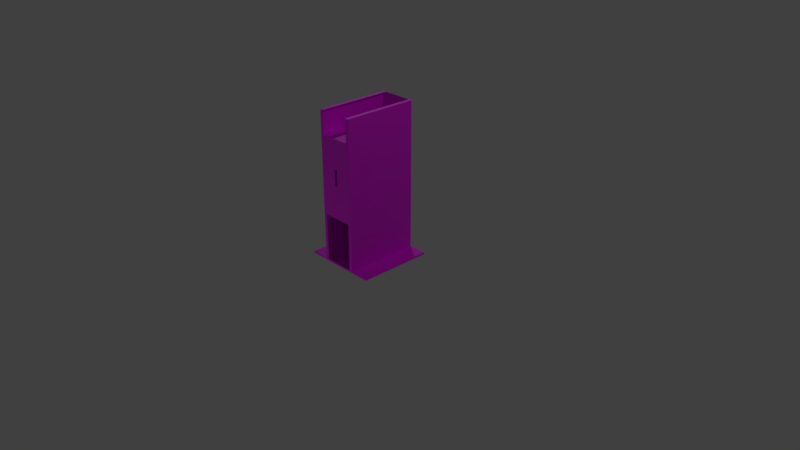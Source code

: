 # Source: Wall_Tower.blend  (saved by Blender 2.90.8; exported with 4.5.12 LTS)
import bpy
from mathutils import Matrix  # noqa: F401  (used for matrix-valued properties, if any)

bpy.ops.wm.read_factory_settings(use_empty=True)
scene = bpy.context.scene
scene.name = 'Scene'

# ---- collections
col_collection_1 = bpy.data.collections.new('Collection 1'); scene.collection.children.link(col_collection_1)
col_mesh = bpy.data.collections.new('Mesh'); scene.collection.children.link(col_mesh)
col_rig = bpy.data.collections.new('Rig'); scene.collection.children.link(col_rig)
col_collision = bpy.data.collections.new('Collision'); scene.collection.children.link(col_collision)
col_extras = bpy.data.collections.new('Extras'); scene.collection.children.link(col_extras)

# ---- images (referenced by path relative to the original .blend; pixels are not part of the script)
import os
ASSET_DIR = os.environ.get("B2B_ASSET_DIR", "")  # directory of the original .blend (textures are referenced by path, not embedded)
HERE = os.path.dirname(os.path.abspath(__file__))  # packed textures are extracted next to this script under _unpacked/

def load_image(name, relpath, width, height, colorspace="sRGB"):
    """Load a texture the original file referenced (path relative to the .blend, or extracted next to this script)."""
    p = next((c for c in (os.path.join(HERE, relpath), os.path.join(ASSET_DIR, relpath)) if relpath and os.path.exists(c)), "")
    if p:
        img = bpy.data.images.load(p, check_existing=True)
        img.name = name
    else:  # same state as the original file: an image datablock whose file is absent (Cycles renders it pink)
        img = bpy.data.images.new(name, width, height)
        img.source = "FILE"
        img.filepath = "//" + (relpath or name)
    img.colorspace_settings.name = colorspace
    return img
img_allcolours_png_001 = load_image('AllColours.png.001', 'AllColours.png', 1024, 1024, 'sRGB')

# ---- materials (node trees are filled in below, after node groups)
mat_material = bpy.data.materials.new('Material')
mat_material.alpha_threshold = 0.0
mat_material.use_transparent_shadow = False
mat_material.roughness = 0.5
mat_material.line_color = (0.0, 0.0, 0.0, 1.0)

# ---- material node trees
mat_material.use_nodes = True; mat_material.node_tree.nodes.clear()
_N = mat_material.node_tree.nodes; _L = mat_material.node_tree.links
n0 = _N.new('ShaderNodeBsdfPrincipled'); n0.name = 'Principled BSDF'; n0.location = (10, 300)
n0.distribution = 'GGX'
n0.subsurface_method = 'BURLEY'
n0.inputs[3].default_value = 1.45
n0.inputs[27].default_value = (0.0, 0.0, 0.0, 1.0)
n0.inputs[28].default_value = 1.0
n1 = _N.new('ShaderNodeOutputMaterial'); n1.name = 'Material Output'; n1.location = (300, 300)
n2 = _N.new('ShaderNodeTexImage'); n2.name = 'Image Texture'; n2.location = (-322, 289)
n2.image = img_allcolours_png_001
_L.new(n0.outputs[0], n1.inputs[0])
_L.new(n2.outputs[0], n0.inputs[0])
n1.is_active_output = True

# ---- world
world_world = bpy.data.worlds.new('World'); scene.world = world_world
world_world.color = (0.05088, 0.05088, 0.05088)
world_world.use_sun_shadow = False
world_world.sun_shadow_jitter_overblur = 0.0
world_world.cycles.sampling_method = 'MANUAL'

# ---- cameras
cam_camera = bpy.data.cameras.new('Camera')
cam_camera.clip_end = 100.0
cam_camera.lens = 35.0
cam_camera.sensor_width = 32.0
cam_camera.sensor_height = 18.0
cam_camera.ortho_scale = 7.314
cam_camera.dof.focus_distance = 0.0
cam_camera.dof.aperture_fstop = 128.0

# ---- lights
light_lamp = bpy.data.lights.new('Lamp', 'POINT')
light_lamp.transmission_factor = 0.0
light_lamp.cutoff_distance = 30.0
light_lamp.energy = 100.0
light_lamp.shadow_buffer_clip_start = 1.001
light_lamp.shadow_soft_size = 0.1
light_lamp.shadow_maximum_resolution = 0.006
light_lamp.use_absolute_resolution = True
light_lamp_001 = bpy.data.lights.new('Lamp.001', 'POINT')
light_lamp_001.transmission_factor = 0.0
light_lamp_001.cutoff_distance = 30.0
light_lamp_001.energy = 100.0
light_lamp_001.shadow_buffer_clip_start = 1.001
light_lamp_001.shadow_soft_size = 0.1
light_lamp_001.shadow_maximum_resolution = 0.006
light_lamp_001.use_absolute_resolution = True
light_lamp_002 = bpy.data.lights.new('Lamp.002', 'POINT')
light_lamp_002.transmission_factor = 0.0
light_lamp_002.cutoff_distance = 30.0
light_lamp_002.energy = 100.0
light_lamp_002.shadow_buffer_clip_start = 1.001
light_lamp_002.shadow_soft_size = 0.1
light_lamp_002.shadow_maximum_resolution = 0.006
light_lamp_002.use_absolute_resolution = True

# ---- meshes
me_wall_tower = bpy.data.meshes.new('Wall_Tower')
me_wall_tower.from_pydata([(0.4995, 0.4994, 0.00697), (0.4995, -0.4996, 0.006971), (-0.4995, -0.4996, 0.006971), (-0.4995, 0.4994, 0.00697), (-0.2498, -0.4996, 0.00697), (-0.2498, 0.4994, 0.006971), (0.2497, -0.4996, 0.006971), (0.2497, 0.4994, 0.006971), (-6.462e-07, -0.4996, 0.00697), (-6.462e-07, 0.4994, 0.006971), (0.4995, 0.4994, 0.03195), (0.4995, -0.4996, 0.03195), (-0.4995, -0.4996, 0.03195), (-0.4995, 0.4994, 0.03195), (-0.2498, -0.4996, 0.03195), (-0.2498, 0.4994, 0.03195), (0.2497, -0.4996, 0.03195), (0.2497, 0.4994, 0.03195), (-6.462e-07, -0.4996, 0.03195), (-6.462e-07, 0.4994, 0.03195), (-0.2498, -0.4996, 1.006), (-0.2498, 0.4994, 1.006), (0.2497, -0.4996, 1.006), (0.2497, 0.4994, 1.006), (-6.462e-07, -0.4996, 1.006), (-6.462e-07, 0.4994, 1.006), (-0.2498, -0.4996, 2.005), (-0.2498, 0.4994, 2.005), (0.2497, -0.4996, 2.005), (0.2497, 0.4994, 2.005), (-0.4995, -0.4497, 0.03195), (-0.2498, -0.4497, 1.006), (0.2497, -0.4497, 2.005), (-0.2498, -0.4497, 0.03195), (-0.2498, -0.4497, 2.005), (0.2497, -0.4497, 1.006), (0.4995, -0.4497, 0.03195), (0.2497, -0.4497, 0.03195), (0.4995, 0.4494, 0.03195), (-0.2498, 0.4494, 2.005), (0.2497, 0.4494, 1.006), (0.2497, 0.4494, 2.005), (0.2497, 0.4494, 0.03195), (-0.2498, 0.4494, 1.006), (-0.2498, 0.4494, 0.03195), (-0.4995, 0.4494, 0.03195), (0.4495, -0.4996, 0.03195), (0.4495, 0.4494, 0.03195), (0.4495, 0.4994, 0.03195), (0.4495, -0.4497, 0.03195), (-0.4496, 0.4994, 0.03195), (-0.4496, 0.4494, 0.03195), (-0.4496, -0.4996, 0.03195), (-0.4496, -0.4497, 0.03195), (0.2497, -0.4497, 1.93), (0.2497, -0.4996, 1.93), (0.2497, 0.4994, 1.94), (0.2497, 0.4494, 1.93), (0.1998, 0.4994, 2.005), (0.1998, -0.4497, 2.005), (0.1998, -0.4996, 2.005), (0.1998, 0.4494, 2.005), (-0.1998, 0.4494, 2.005), (-0.1998, 0.4994, 2.005), (-0.1998, -0.4497, 2.005), (-0.1998, -0.4996, 2.005), (-0.2498, 0.4994, 1.94), (-0.2498, -0.4996, 1.93), (-0.2498, -0.4497, 1.93), (-0.2498, 0.4494, 1.93), (0.1998, 0.4994, 1.94), (0.1998, 0.4994, 1.006), (0.1998, 0.4994, 0.03195), (-0.1998, 0.4994, 1.006), (-0.1998, 0.4994, 0.03195), (-0.1998, 0.4994, 1.94), (0.1998, -0.4996, 0.03195), (0.1998, -0.4996, 1.93), (0.1998, -0.4996, 1.006), (-0.1998, -0.4996, 0.03195), (-0.1998, -0.4996, 1.006), (-0.1998, -0.4996, 1.93), (0.1998, -0.4996, 0.6566), (-6.462e-07, -0.4996, 0.6566), (-0.2498, -0.4497, 0.681), (-0.2498, -0.4996, 0.6672), (-0.1998, -0.4996, 0.6566), (0.2497, -0.4996, 0.6536), (0.2497, -0.4497, 0.6708), (0.2497, 0.4494, 0.5791), (0.1998, 0.4994, 0.5791), (0.2497, 0.4994, 0.5791), (-0.1998, 0.4994, 0.5791), (-0.2498, 0.4994, 0.5791), (-0.2498, 0.4494, 0.5791), (-6.461e-07, 0.4994, 0.5791), (0.2497, 0.4494, 0.5343), (-0.1998, 0.4994, 0.5343), (0.2497, 0.4994, 0.5343), (0.1998, 0.4994, 0.5343), (-0.2498, 0.4994, 0.5343), (-0.2498, 0.4494, 0.5343), (-6.462e-07, 0.4994, 0.5343), (0.1998, -0.4996, 0.9157), (-0.2498, -0.4996, 0.9157), (-6.462e-07, -0.4996, 0.9157), (-0.2498, -0.4497, 0.9157), (0.2497, -0.4996, 0.9157), (-0.1998, -0.4996, 0.9157), (0.2497, -0.4497, 0.9157), (0.2497, -0.4996, 0.9796), (-6.462e-07, -0.4996, 0.9796), (0.1998, -0.4996, 0.9796), (-0.2498, -0.4497, 0.9796), (0.2497, -0.4497, 0.9796), (-0.1998, -0.4996, 0.9796), (-0.2498, -0.4996, 0.9796), (-0.1998, 0.4994, 1.355), (0.2497, 0.4994, 1.355), (-7.03e-07, 0.4994, 1.355), (-0.2498, 0.4994, 1.355), (0.1998, 0.4994, 1.355), (-0.2498, 0.4494, 1.355), (0.2497, 0.4494, 1.355), (0.2497, 0.4994, 1.307), (0.1998, 0.4994, 1.307), (-0.2498, 0.4994, 1.307), (-0.1998, 0.4994, 1.307), (0.2497, 0.4494, 1.307), (-0.2498, 0.4494, 1.307), (-6.97e-07, 0.4994, 1.307), (-6.66e-07, -0.4996, 1.316), (-6.66e-07, -0.4996, 1.101), (0.01998, -0.4996, 1.316), (0.01998, -0.4996, 1.101), (-0.01998, -0.4996, 1.316), (-0.01998, -0.4996, 1.101), (-0.2498, 0.1497, 1.355), (-0.2498, 0.1497, 1.307), (0.2497, 0.1497, 1.355), (0.2497, 0.1497, 1.307), (0.2497, -0.15, 0.9796), (0.2497, -0.15, 0.9157), (-0.2498, -0.15, 0.9796), (-0.2498, -0.15, 0.9157), (-0.2498, 0.1497, 0.5791), (-0.2498, 0.1497, 0.5343), (0.2497, 0.1497, 0.5791), (0.2497, 0.1497, 0.5343), (0.1998, 0.1951, 2.005), (-0.1998, 0.1937, 2.005), (0.04033, -0.4996, 1.094), (-0.02047, -0.4996, 1.076), (0.04033, -0.4996, 1.222), (-6.641e-07, -0.4996, 1.076), (0.02942, -0.4996, 1.33), (-0.02047, -0.4996, 1.33), (0.0221, -0.4996, 1.33), (-0.028, -0.4996, 1.33), (-0.03928, -0.4996, 1.222), (0.0221, -0.4996, 1.076), (-0.03928, -0.4996, 1.092), (-6.641e-07, -0.4996, 1.33), (-0.03928, -0.4996, 1.076), (0.04033, -0.4996, 1.33), (-0.03928, -0.4996, 1.33), (0.04033, -0.4996, 1.076), (-0.1998, 0.1497, 2.005), (0.1998, 0.1497, 2.005), (0.02194, -0.4996, 0.7066), (-6.135e-07, -0.4996, 0.7066), (-0.1998, -0.4996, 0.7066), (-0.1771, -0.4996, 0.7066), (0.1998, -0.4996, 0.7066), (0.2497, -0.4497, 1.699), (0.2497, -0.4497, 1.649), (0.2497, -0.15, 1.699), (0.2497, -0.15, 1.649), (0.1302, -0.4996, 1.699), (-0.2498, -0.4619, 1.699), (0.2497, -0.4865, 1.699), (-0.2498, -0.4996, 1.699), (-7.193e-07, -0.4996, 1.699), (-0.2369, -0.4996, 1.699), (-0.2498, -0.4497, 1.699), (-0.1998, -0.4996, 1.699), (0.008944, -0.4996, 1.699), (-0.131, -0.4996, 1.699), (0.2364, -0.4996, 1.699), (0.1998, -0.4996, 1.699), (0.2497, -0.4996, 1.699), (-0.008275, -0.4996, 1.699), (0.1164, -0.4996, 1.649), (-0.2498, -0.4996, 1.649), (-7.119e-07, -0.4996, 1.649), (-0.2347, -0.4996, 1.649), (-0.2498, -0.4497, 1.649), (0.2497, -0.4837, 1.649), (0.1998, -0.4996, 1.649), (-0.1188, -0.4996, 1.649), (0.2336, -0.4996, 1.649), (0.01064, -0.4996, 1.649), (0.2497, -0.4996, 1.649), (-0.009826, -0.4996, 1.649), (-0.1998, -0.4996, 1.649), (-0.2498, -0.4639, 1.649), (-0.2498, -0.15, 1.699), (-0.2498, -0.15, 1.649), (0.5, 0.5, 0.005914), (0.5, -0.5, 0.005914), (-0.5, -0.5, 0.005914), (-0.5, 0.5, 0.005914), (-0.25, -0.5, 0.005914), (-0.25, 0.5, 0.005914), (0.25, -0.5, 0.005914), (0.25, 0.5, 0.005914), (7.253e-08, -0.5, 0.005914), (7.253e-08, 0.5, 0.005914), (0.5, 0.5, 0.03091), (0.5, -0.5, 0.03091), (-0.5, -0.5, 0.03091), (-0.5, 0.5, 0.03091), (-0.25, -0.5, 0.03091), (-0.25, 0.5, 0.03091), (0.25, -0.5, 0.03091), (0.25, 0.5, 0.03091), (7.253e-08, -0.5, 0.03091), (7.253e-08, 0.5, 0.03091), (-0.25, -0.5, 1.006), (-0.25, 0.5, 1.006), (0.25, -0.5, 1.006), (0.25, 0.5, 1.006), (7.253e-08, -0.5, 1.006), (7.253e-08, 0.5, 1.006), (-0.25, -0.5, 2.006), (-0.25, 0.5, 2.006), (0.25, -0.5, 2.006), (0.25, 0.5, 2.006), (-0.5, -0.45, 0.03091), (-0.25, -0.45, 1.006), (0.25, -0.45, 2.006), (-0.25, -0.45, 0.03091), (-0.25, -0.45, 2.006), (0.25, -0.45, 1.006), (0.5, -0.45, 0.03091), (0.25, -0.45, 0.03091), (0.5, 0.45, 0.03091), (-0.25, 0.45, 2.006), (0.25, 0.45, 1.006), (0.25, 0.45, 2.006), (0.25, 0.45, 0.03091), (-0.25, 0.45, 1.006), (-0.25, 0.45, 0.03091), (-0.5, 0.45, 0.03091), (0.45, -0.5, 0.03091), (0.45, 0.45, 0.03091), (0.45, 0.5, 0.03091), (0.45, -0.45, 0.03091), (-0.45, 0.5, 0.03091), (-0.45, 0.45, 0.03091), (-0.45, -0.5, 0.03091), (-0.45, -0.45, 0.03091), (0.25, -0.45, 1.931), (0.25, -0.5, 1.931), (0.25, 0.5, 1.941), (0.25, 0.45, 1.931), (0.2, 0.5, 2.006), (0.2, -0.45, 2.006), (0.2, -0.5, 2.006), (0.2, 0.45, 2.006), (-0.2, 0.45, 2.006), (-0.2, 0.5, 2.006), (-0.2, -0.45, 2.006), (-0.2, -0.5, 2.006), (-0.25, 0.5, 1.941), (-0.25, -0.5, 1.931), (-0.25, -0.45, 1.931), (-0.25, 0.45, 1.931), (0.2, 0.5, 1.941), (0.2, 0.5, 1.006), (0.2, 0.5, 0.03091), (-0.2, 0.5, 1.006), (-0.2, 0.5, 0.03091), (-0.2, 0.5, 1.941), (0.2, -0.5, 0.03091), (0.2, -0.5, 1.931), (0.2, -0.5, 1.006), (-0.2, -0.5, 0.03091), (-0.2, -0.5, 1.006), (-0.2, -0.5, 1.931), (0.2, -0.5, 0.6562), (7.253e-08, -0.5, 0.6562), (-0.25, -0.45, 0.6806), (-0.25, -0.5, 0.6668), (-0.2, -0.5, 0.6562), (0.25, -0.5, 0.6532), (0.25, -0.45, 0.6704), (0.25, 0.45, 0.5786), (0.2, 0.5, 0.5786), (0.25, 0.5, 0.5786), (-0.2, 0.5, 0.5786), (-0.25, 0.5, 0.5786), (-0.25, 0.45, 0.5786), (7.264e-08, 0.5, 0.5786), (0.25, 0.45, 0.5338), (-0.2, 0.5, 0.5338), (0.25, 0.5, 0.5338), (0.2, 0.5, 0.5338), (-0.25, 0.5, 0.5338), (-0.25, 0.45, 0.5338), (7.253e-08, 0.5, 0.5338), (0.2, -0.5, 0.9155), (-0.25, -0.5, 0.9155), (7.253e-08, -0.5, 0.9155), (-0.25, -0.45, 0.9155), (0.25, -0.5, 0.9155), (-0.2, -0.5, 0.9155), (0.25, -0.45, 0.9155), (0.25, -0.5, 0.9795), (7.253e-08, -0.5, 0.9795), (0.2, -0.5, 0.9795), (-0.25, -0.45, 0.9795), (0.25, -0.45, 0.9795), (-0.2, -0.5, 0.9795), (-0.25, -0.5, 0.9795), (-0.2, 0.5, 1.356), (0.25, 0.5, 1.356), (1.566e-08, 0.5, 1.356), (-0.25, 0.5, 1.356), (0.2, 0.5, 1.356), (-0.25, 0.45, 1.356), (0.25, 0.45, 1.356), (0.25, 0.5, 1.307), (0.2, 0.5, 1.307), (-0.25, 0.5, 1.307), (-0.2, 0.5, 1.307), (0.25, 0.45, 1.307), (-0.25, 0.45, 1.307), (2.171e-08, 0.5, 1.307), (5.274e-08, -0.5, 1.316), (5.274e-08, -0.5, 1.101), (0.02, -0.5, 1.316), (0.02, -0.5, 1.101), (-0.02, -0.5, 1.316), (-0.02, -0.5, 1.101), (-0.25, 0.15, 1.356), (-0.25, 0.15, 1.307), (0.25, 0.15, 1.356), (0.25, 0.15, 1.307), (0.25, -0.15, 0.9795), (0.25, -0.15, 0.9155), (-0.25, -0.15, 0.9795), (-0.25, -0.15, 0.9155), (-0.25, 0.15, 0.5786), (-0.25, 0.15, 0.5338), (0.25, 0.15, 0.5786), (0.25, 0.15, 0.5338), (0.2, 0.1954, 2.006), (-0.2, 0.194, 2.006), (0.04037, -0.5, 1.094), (-0.02049, -0.5, 1.076), (0.04037, -0.5, 1.222), (5.46e-08, -0.5, 1.076), (0.02945, -0.5, 1.331), (-0.02049, -0.5, 1.331), (0.02213, -0.5, 1.331), (-0.02803, -0.5, 1.331), (-0.03932, -0.5, 1.222), (0.02213, -0.5, 1.076), (-0.03932, -0.5, 1.092), (5.46e-08, -0.5, 1.331), (-0.03932, -0.5, 1.076), (0.04037, -0.5, 1.331), (-0.03932, -0.5, 1.331), (0.04037, -0.5, 1.076), (-0.2, 0.15, 2.006), (0.2, 0.15, 2.006), (0.02197, -0.5, 0.7062), (1.052e-07, -0.5, 0.7062), (-0.2, -0.5, 0.7062), (-0.1772, -0.5, 0.7062), (0.2, -0.5, 0.7062), (0.25, -0.45, 1.7), (0.25, -0.45, 1.65), (0.25, -0.15, 1.7), (0.25, -0.15, 1.65), (0.1304, -0.5, 1.7), (-0.25, -0.4622, 1.7), (0.25, -0.4869, 1.7), (-0.25, -0.5, 1.7), (-6.985e-10, -0.5, 1.7), (-0.2371, -0.5, 1.7), (-0.25, -0.45, 1.7), (-0.2, -0.5, 1.7), (0.008954, -0.5, 1.7), (-0.1311, -0.5, 1.7), (0.2366, -0.5, 1.7), (0.2, -0.5, 1.7), (0.25, -0.5, 1.7), (-0.008282, -0.5, 1.7), (0.1165, -0.5, 1.65), (-0.25, -0.5, 1.65), (6.81e-09, -0.5, 1.65), (-0.235, -0.5, 1.65), (-0.25, -0.45, 1.65), (0.25, -0.4841, 1.65), (0.2, -0.5, 1.65), (-0.1189, -0.5, 1.65), (0.2338, -0.5, 1.65), (0.01065, -0.5, 1.65), (0.25, -0.5, 1.65), (-0.009835, -0.5, 1.65), (-0.2, -0.5, 1.65), (-0.25, -0.4642, 1.65), (-0.25, -0.15, 1.7), (-0.25, -0.15, 1.65)], [], [(0, 7, 6), (4, 5, 3), (8, 9, 5), (7, 9, 8), (48, 10, 38), (50, 15, 44), (85, 14, 33), (102, 19, 72), (52, 2, 12), (74, 9, 19), (36, 1, 11), (48, 0, 10), (79, 4, 14), (46, 6, 16), (50, 5, 15), (76, 8, 18), (45, 3, 13), (72, 7, 17), (35, 22, 202, 197), (21, 126, 129), (100, 15, 74), (87, 16, 76), (98, 17, 42), (58, 29, 41), (71, 23, 124), (25, 130, 127), (133, 153, 151, 134), (80, 20, 193, 195), (96, 42, 148), (59, 32, 28), (53, 33, 14), (68, 34, 26), (49, 36, 11), (54, 32, 41), (37, 16, 87), (57, 41, 29), (47, 38, 36), (61, 41, 32), (142, 141, 147), (101, 44, 15), (51, 44, 33), (39, 34, 68), (47, 49, 37), (48, 47, 42), (49, 46, 16), (52, 12, 30), (51, 53, 30), (51, 45, 13), (37, 142, 148), (54, 55, 28), (57, 56, 118), (62, 150, 167, 64, 34), (63, 62, 39), (64, 65, 26), (75, 63, 27), (58, 70, 29), (68, 67, 181, 179), (142, 37, 88), (69, 66, 27), (77, 60, 28), (99, 72, 17), (97, 74, 19), (117, 75, 66), (78, 198, 200), (86, 79, 14), (80, 159, 161), (92, 73, 21), (85, 104, 108), (82, 173, 103, 107), (84, 106, 104), (83, 170, 169), (86, 171, 172), (88, 87, 107), (90, 91, 23), (95, 90, 71), (89, 40, 23), (95, 25, 73), (94, 93, 21), (100, 97, 92), (98, 91, 90), (102, 99, 90), (98, 96, 89), (97, 102, 95), (101, 100, 93), (109, 107, 110), (104, 106, 113), (103, 105, 111), (108, 104, 116), (105, 108, 115), (107, 103, 112), (111, 115, 80), (113, 31, 20), (110, 112, 78), (112, 111, 24), (115, 116, 20), (114, 110, 22), (121, 119, 130), (122, 120, 66), (121, 118, 56), (117, 120, 126), (123, 118, 124), (127, 130, 119), (126, 21, 73), (130, 25, 71), (125, 124, 118), (129, 126, 120), (128, 124, 23), (138, 129, 122), (139, 123, 128), (139, 119, 123), (137, 139, 140), (128, 130, 140), (113, 143, 111), (142, 109, 114), (143, 113, 106), (106, 105, 144), (141, 143, 144), (89, 95, 90), (146, 101, 94), (147, 89, 96), (146, 102, 101), (145, 147, 148), (40, 140, 128), (147, 141, 140), (35, 140, 141), (139, 176, 54, 57), (101, 146, 44), (84, 33, 144), (146, 144, 33), (145, 143, 144), (143, 145, 138), (43, 145, 94), (143, 31, 113), (69, 68, 206, 137), (0, 6, 1), (4, 3, 2), (8, 5, 4), (7, 8, 6), (48, 38, 47), (50, 44, 51), (85, 33, 84), (102, 72, 99), (2, 52, 4), (4, 52, 14), (9, 74, 5), (5, 74, 15), (1, 38, 0), (0, 38, 10), (38, 1, 36), (0, 48, 7), (7, 48, 17), (4, 79, 8), (8, 79, 18), (6, 46, 1), (1, 46, 11), (5, 50, 3), (3, 50, 13), (8, 76, 6), (6, 76, 16), (3, 30, 2), (2, 30, 12), (30, 3, 45), (7, 72, 9), (9, 72, 19), (35, 197, 175), (21, 129, 43), (100, 74, 97), (87, 76, 82), (98, 42, 96), (58, 41, 61), (71, 124, 125), (25, 127, 73), (132, 134, 160, 154), (24, 160, 166, 151, 78), (78, 153, 164, 155, 192, 198), (80, 195, 204), (59, 28, 60), (53, 14, 52), (68, 26, 67), (49, 11, 46), (54, 41, 57), (37, 87, 88), (57, 29, 56), (47, 36, 49), (61, 32, 59, 168, 149), (142, 147, 148), (101, 15, 100), (51, 33, 53), (39, 68, 69), (47, 37, 42), (48, 42, 17), (49, 16, 37), (52, 30, 53), (51, 30, 45), (51, 13, 50), (37, 148, 42), (54, 28, 32), (57, 118, 123), (62, 34, 39), (63, 39, 27), (64, 26, 34), (75, 27, 66), (29, 70, 56), (68, 179, 184), (142, 88, 109), (69, 27, 39), (77, 28, 55), (26, 81, 67), (65, 81, 26), (99, 17, 98), (97, 19, 102), (117, 66, 120), (16, 76, 37), (37, 18, 42), (76, 18, 37), (42, 72, 17), (42, 19, 72), (14, 33, 79), (79, 33, 18), (33, 44, 18), (42, 18, 19), (19, 44, 74), (18, 44, 19), (74, 44, 15), (78, 200, 202, 22), (86, 14, 85), (80, 161, 163, 152, 24), (24, 152, 154), (135, 156, 162, 131), (92, 21, 93), (85, 108, 171, 86), (82, 107, 87), (84, 104, 85), (83, 169, 173, 82), (86, 172, 170, 83), (88, 107, 109), (90, 23, 71), (95, 71, 25), (89, 23, 91), (95, 73, 92), (94, 21, 43), (100, 92, 93), (98, 90, 99), (102, 90, 95), (98, 89, 91), (97, 95, 92), (101, 93, 94), (109, 110, 114), (104, 113, 116), (103, 111, 112), (108, 116, 115), (105, 115, 111), (107, 112, 110), (111, 80, 24), (113, 20, 116), (110, 78, 22), (112, 24, 78), (115, 20, 80), (114, 22, 35), (121, 130, 125), (122, 66, 69), (121, 56, 70), (117, 126, 127), (123, 124, 128), (127, 119, 117), (126, 73, 127), (130, 71, 125), (125, 118, 121), (129, 120, 122), (128, 23, 40), (138, 122, 137), (139, 128, 140), (121, 123, 119), (119, 122, 117), (117, 122, 120), (122, 119, 137), (137, 119, 139), (123, 121, 118), (137, 140, 138), (129, 127, 126), (130, 128, 125), (125, 128, 124), (129, 130, 127), (140, 130, 138), (138, 130, 129), (111, 114, 112), (112, 114, 110), (114, 111, 141), (141, 111, 143), (113, 115, 116), (115, 113, 111), (142, 114, 141), (143, 106, 144), (144, 105, 142), (142, 105, 109), (109, 103, 107), (105, 106, 108), (108, 106, 104), (109, 105, 103), (141, 144, 142), (92, 94, 93), (94, 95, 145), (145, 95, 147), (89, 90, 91), (147, 95, 89), (95, 94, 92), (146, 94, 145), (147, 96, 148), (101, 97, 100), (102, 96, 99), (99, 96, 98), (102, 148, 96), (101, 102, 97), (148, 102, 146), (145, 148, 146), (140, 40, 147), (147, 40, 89), (140, 35, 139), (139, 35, 175, 177, 176), (35, 141, 114), (139, 57, 123), (84, 144, 106), (146, 33, 44), (145, 144, 146), (145, 43, 138), (138, 43, 129), (31, 137, 206, 207, 196), (137, 31, 138), (138, 31, 143), (69, 137, 122), (155, 133, 157), (156, 135, 158), (161, 136, 152, 163), (156, 203, 194, 162), (160, 24, 154), (153, 133, 155, 164), (157, 133, 131, 162), (153, 78, 151), (158, 135, 159, 165), (152, 136, 132, 154), (160, 134, 151, 166), (159, 135, 136, 161), (171, 108, 105, 172), (169, 103, 173), (172, 105, 170), (170, 105, 103, 169), (175, 174, 176, 177), (174, 54, 176), (176, 174, 180, 190, 188, 189, 178, 186, 182, 191, 187, 185, 183, 181, 179, 184, 206), (187, 199, 204, 185), (181, 67, 183), (190, 55, 180), (178, 192, 201, 186), (183, 67, 81, 185), (188, 55, 190), (191, 203, 199, 187), (180, 55, 54, 174), (181, 193, 205, 179), (179, 205, 196, 184), (186, 201, 194, 182), (189, 77, 55, 188), (198, 189, 188, 200), (202, 190, 180, 197), (192, 155, 157, 201), (192, 178, 189, 198), (193, 20, 205), (195, 183, 185, 204), (203, 156, 158, 199), (200, 188, 190, 202), (203, 191, 182, 194), (197, 180, 174, 175), (199, 158, 165, 159, 80, 204), (193, 181, 183, 195), (205, 20, 31, 196), (201, 157, 162, 194), (206, 184, 196, 207), (184, 206, 68), (177, 176, 206, 207), (175, 177, 207, 196, 205, 193, 195, 204, 199, 203, 194, 201, 192, 198, 200, 202, 197), (119, 121, 70, 75, 117), (75, 70, 58, 63), (208, 214, 215), (212, 211, 213), (216, 213, 217), (215, 216, 217), (256, 246, 218), (258, 252, 223), (293, 241, 222), (310, 280, 227), (260, 220, 210), (282, 227, 217), (244, 219, 209), (256, 218, 208), (287, 222, 212), (254, 224, 214), (258, 223, 213), (284, 226, 216), (253, 221, 211), (280, 225, 215), (243, 405, 410, 230), (229, 337, 334), (308, 282, 223), (295, 284, 224), (306, 250, 225), (266, 249, 237), (279, 332, 231), (233, 335, 338), (341, 342, 359, 361), (288, 403, 401, 228), (304, 356, 250), (267, 236, 240), (261, 222, 241), (276, 234, 242), (257, 219, 244), (262, 249, 240), (245, 295, 224), (265, 237, 249), (255, 244, 246), (269, 240, 249), (350, 355, 349), (309, 223, 252), (259, 241, 252), (247, 276, 242), (255, 245, 257), (256, 250, 255), (257, 224, 254), (260, 238, 220), (259, 238, 261), (259, 221, 253), (245, 356, 350), (262, 236, 263), (265, 326, 264), (270, 242, 272, 375, 358), (271, 247, 270), (272, 234, 273), (283, 235, 271), (266, 237, 278), (276, 387, 389, 275), (350, 296, 245), (277, 235, 274), (285, 236, 268), (307, 225, 280), (305, 227, 282), (325, 274, 283), (286, 408, 406), (294, 222, 287), (288, 369, 367), (300, 229, 281), (293, 316, 312), (290, 315, 311, 381), (292, 312, 314), (291, 377, 378), (294, 380, 379), (296, 315, 295), (298, 231, 299), (303, 279, 298), (297, 231, 248), (303, 281, 233), (302, 229, 301), (308, 300, 305), (306, 298, 299), (310, 298, 307), (306, 297, 304), (305, 303, 310), (309, 301, 308), (317, 318, 315), (312, 321, 314), (311, 319, 313), (316, 324, 312), (313, 323, 316), (315, 320, 311), (319, 288, 323), (321, 228, 239), (318, 286, 320), (320, 232, 319), (323, 228, 324), (322, 230, 318), (329, 338, 327), (330, 274, 328), (329, 264, 326), (325, 334, 328), (331, 332, 326), (335, 327, 338), (334, 281, 229), (338, 279, 233), (333, 326, 332), (337, 328, 334), (336, 231, 332), (346, 330, 337), (347, 336, 331), (347, 331, 327), (345, 348, 347), (336, 348, 338), (321, 319, 351), (350, 322, 317), (351, 314, 321), (314, 352, 313), (349, 352, 351), (297, 298, 303), (354, 302, 309), (355, 304, 297), (354, 309, 310), (353, 356, 355), (248, 336, 348), (355, 348, 349), (243, 349, 348), (347, 265, 262, 384), (309, 252, 354), (292, 352, 241), (354, 241, 352), (353, 352, 351), (351, 346, 353), (251, 302, 353), (351, 321, 239), (277, 345, 414, 276), (208, 209, 214), (212, 210, 211), (216, 212, 213), (215, 214, 216), (256, 255, 246), (258, 259, 252), (293, 292, 241), (310, 307, 280), (210, 212, 260), (212, 222, 260), (217, 213, 282), (213, 223, 282), (209, 208, 246), (208, 218, 246), (246, 244, 209), (208, 215, 256), (215, 225, 256), (212, 216, 287), (216, 226, 287), (214, 209, 254), (209, 219, 254), (213, 211, 258), (211, 221, 258), (216, 214, 284), (214, 224, 284), (211, 210, 238), (210, 220, 238), (238, 253, 211), (215, 217, 280), (217, 227, 280), (243, 383, 405), (229, 251, 337), (308, 305, 282), (295, 290, 284), (306, 304, 250), (266, 269, 249), (279, 333, 332), (233, 281, 335), (340, 362, 368, 342), (232, 286, 359, 374, 368), (286, 406, 400, 363, 372, 361), (288, 412, 403), (267, 268, 236), (261, 260, 222), (276, 275, 234), (257, 254, 219), (262, 265, 249), (245, 296, 295), (265, 264, 237), (255, 257, 244), (269, 357, 376, 267, 240), (350, 356, 355), (309, 308, 223), (259, 261, 241), (247, 277, 276), (255, 250, 245), (256, 225, 250), (257, 245, 224), (260, 261, 238), (259, 253, 238), (259, 258, 221), (245, 250, 356), (262, 240, 236), (265, 331, 326), (270, 247, 242), (271, 235, 247), (272, 242, 234), (283, 274, 235), (237, 264, 278), (276, 392, 387), (350, 317, 296), (277, 247, 235), (285, 263, 236), (234, 275, 289), (273, 234, 289), (307, 306, 225), (305, 310, 227), (325, 328, 274), (224, 245, 284), (245, 250, 226), (284, 245, 226), (250, 225, 280), (250, 280, 227), (222, 287, 241), (287, 226, 241), (241, 226, 252), (250, 227, 226), (227, 282, 252), (226, 227, 252), (282, 223, 252), (286, 230, 410, 408), (294, 293, 222), (288, 232, 360, 371, 369), (232, 362, 360), (343, 339, 370, 364), (300, 301, 229), (293, 294, 379, 316), (290, 295, 315), (292, 293, 312), (291, 290, 381, 377), (294, 291, 378, 380), (296, 317, 315), (298, 279, 231), (303, 233, 279), (297, 299, 231), (303, 300, 281), (302, 251, 229), (308, 301, 300), (306, 307, 298), (310, 303, 298), (306, 299, 297), (305, 300, 303), (309, 302, 301), (317, 322, 318), (312, 324, 321), (311, 320, 319), (316, 323, 324), (313, 319, 323), (315, 318, 320), (319, 232, 288), (321, 324, 228), (318, 230, 286), (320, 286, 232), (323, 288, 228), (322, 243, 230), (329, 333, 338), (330, 277, 274), (329, 278, 264), (325, 335, 334), (331, 336, 332), (335, 325, 327), (334, 335, 281), (338, 333, 279), (333, 329, 326), (337, 330, 328), (336, 248, 231), (346, 345, 330), (347, 348, 336), (329, 327, 331), (327, 325, 330), (325, 328, 330), (330, 345, 327), (345, 347, 327), (331, 326, 329), (345, 346, 348), (337, 334, 335), (338, 333, 336), (333, 332, 336), (337, 335, 338), (348, 346, 338), (346, 337, 338), (319, 320, 322), (320, 318, 322), (322, 349, 319), (349, 351, 319), (321, 324, 323), (323, 319, 321), (350, 349, 322), (351, 352, 314), (352, 350, 313), (350, 317, 313), (317, 315, 311), (313, 316, 314), (316, 312, 314), (317, 311, 313), (349, 350, 352), (300, 301, 302), (302, 353, 303), (353, 355, 303), (297, 299, 298), (355, 297, 303), (303, 300, 302), (354, 353, 302), (355, 356, 304), (309, 308, 305), (310, 307, 304), (307, 306, 304), (310, 304, 356), (309, 305, 310), (356, 354, 310), (353, 354, 356), (348, 355, 248), (355, 297, 248), (348, 347, 243), (347, 384, 385, 383, 243), (243, 322, 349), (347, 331, 265), (292, 314, 352), (354, 252, 241), (353, 354, 352), (353, 346, 251), (346, 337, 251), (239, 404, 415, 414, 345), (345, 346, 239), (346, 351, 239), (277, 330, 345), (363, 365, 341), (364, 366, 343), (369, 371, 360, 344), (364, 370, 402, 411), (368, 362, 232), (361, 372, 363, 341), (365, 370, 339, 341), (361, 359, 286), (366, 373, 367, 343), (360, 362, 340, 344), (368, 374, 359, 342), (367, 369, 344, 343), (379, 380, 313, 316), (377, 381, 311), (380, 378, 313), (378, 377, 311, 313), (383, 385, 384, 382), (382, 384, 262), (384, 414, 392, 387, 389, 391, 393, 395, 399, 390, 394, 386, 397, 396, 398, 388, 382), (395, 393, 412, 407), (389, 391, 275), (398, 388, 263), (386, 394, 409, 400), (391, 393, 289, 275), (396, 398, 263), (399, 395, 407, 411), (388, 382, 262, 263), (389, 387, 413, 401), (387, 392, 404, 413), (394, 390, 402, 409), (397, 396, 263, 285), (406, 408, 396, 397), (410, 405, 388, 398), (400, 409, 365, 363), (400, 406, 397, 386), (401, 413, 228), (403, 412, 393, 391), (411, 407, 366, 364), (408, 410, 398, 396), (411, 402, 390, 399), (405, 383, 382, 388), (407, 412, 288, 367, 373, 366), (401, 403, 391, 389), (413, 404, 239, 228), (409, 402, 370, 365), (414, 415, 404, 392), (392, 276, 414), (385, 415, 414, 384), (383, 405, 410, 408, 406, 400, 409, 402, 411, 407, 412, 403, 401, 413, 404, 415, 385), (327, 325, 283, 278, 329), (283, 271, 266, 278)])
_uv = me_wall_tower.uv_layers.new(name='UVMap')
_uv.uv.foreach_set('vector', [0.08436, 0.9101, 0.08355, 0.909, 0.08395, 0.9152, 0.08036, 0.9153, 0.07999, 0.9085, 0.07925, 0.9098, 0.08219, 0.9156, 0.08183, 0.9086, 0.07999, 0.9085, 0.08355, 0.909, 0.08183, 0.9086, 0.08219, 0.9156, 0.08439, 0.9099, 0.08441, 0.9101, 0.08452, 0.9102, 0.07922, 0.9096, 0.07983, 0.9084, 0.07948, 0.9083, 0.08293, 0.8993, 0.08083, 0.8993, 0.08083, 0.8995, 0.2577, 0.2265, 0.2577, 0.2293, 0.2589, 0.2293, 0.07927, 0.9143, 0.07928, 0.914, 0.07924, 0.9141, 0.08037, 0.9084, 0.08183, 0.9086, 0.08186, 0.9084, 0.085, 0.9139, 0.08491, 0.914, 0.08495, 0.914, 0.08439, 0.9099, 0.08436, 0.9101, 0.08441, 0.9101, 0.08068, 0.9156, 0.08036, 0.9153, 0.08026, 0.9155, 0.08492, 0.9142, 0.08395, 0.9152, 0.08405, 0.9153, 0.07922, 0.9096, 0.07999, 0.9085, 0.07983, 0.9084, 0.08366, 0.9154, 0.08219, 0.9156, 0.0822, 0.9158, 0.07914, 0.9099, 0.07925, 0.9098, 0.0792, 0.9098, 0.08328, 0.9087, 0.08355, 0.909, 0.08365, 0.9088, 0.08215, 0.8979, 0.08215, 0.8985, 0.09027, 0.8985, 0.09027, 0.8983, 0.0824, 0.8996, 0.0824, 0.899, 0.08231, 0.899, 0.0933, 0.9059, 0.0928, 0.9059, 0.0928, 0.9059, 0.08289, 0.8977, 0.08083, 0.8977, 0.08083, 0.8979, 0.09746, 0.9174, 0.101, 0.9174, 0.101, 0.917, 0.07949, 0.9156, 0.07946, 0.9157, 0.07952, 0.9157, 0.0707, 0.9052, 0.07035, 0.9052, 0.07035, 0.9072, 0.2515, 0.2213, 0.2504, 0.2213, 0.2504, 0.2221, 0.07767, 0.8898, 0.07755, 0.8903, 0.07755, 0.8911, 0.07767, 0.8911, 0.08347, 0.9011, 0.08363, 0.9011, 0.08363, 0.8991, 0.08358, 0.8991, 0.2467, 0.2245, 0.2467, 0.2241, 0.2465, 0.2245, 0.08091, 0.917, 0.08082, 0.917, 0.08087, 0.9171, 0.07887, 0.9142, 0.07988, 0.9157, 0.08026, 0.9155, 0.08073, 0.913, 0.08082, 0.9131, 0.08087, 0.9131, 0.08531, 0.9142, 0.085, 0.9139, 0.08495, 0.914, 0.08073, 0.9172, 0.08082, 0.917, 0.07952, 0.9157, 0.08083, 0.8975, 0.08083, 0.8977, 0.08289, 0.8977, 0.07939, 0.9158, 0.07952, 0.9157, 0.07946, 0.9157, 0.08473, 0.9099, 0.08452, 0.9102, 0.085, 0.9139, 0.07958, 0.9156, 0.07952, 0.9157, 0.08082, 0.917, 0.2463, 0.2247, 0.2463, 0.2248, 0.2465, 0.2245, 0.0933, 0.9058, 0.0928, 0.9058, 0.0928, 0.9059, 0.2391, 0.2177, 0.2391, 0.2192, 0.2457, 0.2192, 0.07952, 0.9145, 0.08082, 0.9131, 0.08073, 0.913, 0.2726, 0.2319, 0.2726, 0.2236, 0.2708, 0.2236, 0.08439, 0.9099, 0.08473, 0.9099, 0.08397, 0.9086, 0.08531, 0.9142, 0.08492, 0.9142, 0.08405, 0.9153, 0.07927, 0.9143, 0.07924, 0.9141, 0.07913, 0.9139, 0.07887, 0.9097, 0.07887, 0.9142, 0.07913, 0.9139, 0.07887, 0.9097, 0.07914, 0.9099, 0.0792, 0.9098, 0.2461, 0.2241, 0.2463, 0.2247, 0.2465, 0.2245, 0.08073, 0.9172, 0.08083, 0.9172, 0.08087, 0.9171, 0.07939, 0.9158, 0.07936, 0.9157, 0.07804, 0.9161, 0.07958, 0.9145, 0.07995, 0.9142, 0.08012, 0.914, 0.08091, 0.9132, 0.08082, 0.9131, 0.07949, 0.9146, 0.07958, 0.9145, 0.07952, 0.9145, 0.08091, 0.9132, 0.08095, 0.9131, 0.08087, 0.9131, 0.07934, 0.9146, 0.07949, 0.9146, 0.07946, 0.9145, 0.07949, 0.9156, 0.07934, 0.9156, 0.07946, 0.9157, 0.08073, 0.913, 0.08083, 0.913, 0.08067, 0.9125, 0.08059, 0.9125, 0.2463, 0.2247, 0.2461, 0.2241, 0.2461, 0.2246, 0.07939, 0.9144, 0.07936, 0.9145, 0.07946, 0.9145, 0.08094, 0.9172, 0.08095, 0.9171, 0.08087, 0.9171, 0.09746, 0.9177, 0.101, 0.9177, 0.101, 0.9174, 0.2566, 0.2265, 0.2566, 0.2293, 0.2577, 0.2293, 0.078, 0.9141, 0.07934, 0.9146, 0.07936, 0.9145, 0.08215, 0.8991, 0.09027, 0.8991, 0.09027, 0.8987, 0.0829, 0.8992, 0.08083, 0.8992, 0.08083, 0.8993, 0.2551, 0.2224, 0.2592, 0.2193, 0.2567, 0.2193, 0.08249, 0.9004, 0.08249, 0.8996, 0.0824, 0.8996, 0.08293, 0.8993, 0.08376, 0.8993, 0.08376, 0.8992, 0.0829, 0.8979, 0.08306, 0.8979, 0.08376, 0.8979, 0.08376, 0.8977, 0.08298, 0.8995, 0.08376, 0.8995, 0.08376, 0.8993, 0.0829, 0.8985, 0.08306, 0.8985, 0.08306, 0.8984, 0.0829, 0.8992, 0.08306, 0.8992, 0.08306, 0.8991, 0.08295, 0.8975, 0.08289, 0.8977, 0.08376, 0.8977, 0.0707, 0.9022, 0.07035, 0.9022, 0.07035, 0.9052, 0.253, 0.2213, 0.253, 0.2206, 0.2515, 0.2206, 0.07001, 0.9022, 0.07001, 0.9052, 0.07035, 0.9052, 0.253, 0.2213, 0.2515, 0.2213, 0.2515, 0.2221, 0.08231, 0.9004, 0.0824, 0.9004, 0.0824, 0.8996, 0.07655, 0.9045, 0.07655, 0.9041, 0.07622, 0.9041, 0.07655, 0.9008, 0.07622, 0.9008, 0.07622, 0.9012, 0.07655, 0.9026, 0.07655, 0.9012, 0.07622, 0.9012, 0.07655, 0.9008, 0.07655, 0.9005, 0.07622, 0.9005, 0.07655, 0.9041, 0.07655, 0.9026, 0.07622, 0.9026, 0.07655, 0.9048, 0.07655, 0.9045, 0.07622, 0.9045, 0.07385, 0.9118, 0.07385, 0.9115, 0.07357, 0.9115, 0.07385, 0.9094, 0.07385, 0.9092, 0.07357, 0.9092, 0.07385, 0.9113, 0.07385, 0.9105, 0.07357, 0.9105, 0.07385, 0.9096, 0.07385, 0.9094, 0.07357, 0.9094, 0.07385, 0.9105, 0.07385, 0.9096, 0.07357, 0.9096, 0.07385, 0.9115, 0.07385, 0.9113, 0.07357, 0.9113, 0.2546, 0.2186, 0.2546, 0.2224, 0.2551, 0.2224, 0.08378, 0.9012, 0.08378, 0.9011, 0.08363, 0.9011, 0.08182, 0.8985, 0.08182, 0.8991, 0.08215, 0.8991, 0.2546, 0.2147, 0.2546, 0.2186, 0.2551, 0.2186, 0.08347, 0.9012, 0.08363, 0.9012, 0.08363, 0.9011, 0.08182, 0.8979, 0.08182, 0.8985, 0.08215, 0.8985, 0.07694, 0.9058, 0.07694, 0.9049, 0.07674, 0.9049, 0.07807, 0.9139, 0.07804, 0.914, 0.07936, 0.9145, 0.078, 0.916, 0.07804, 0.9161, 0.07936, 0.9157, 0.07694, 0.9041, 0.07694, 0.9039, 0.07674, 0.9039, 0.07694, 0.9062, 0.07694, 0.906, 0.07674, 0.906, 0.07674, 0.9041, 0.07674, 0.9049, 0.07694, 0.9049, 0.0824, 0.899, 0.0824, 0.8996, 0.08249, 0.8996, 0.2504, 0.2213, 0.2515, 0.2213, 0.2515, 0.2206, 0.07674, 0.9058, 0.07674, 0.906, 0.07694, 0.906, 0.07674, 0.9037, 0.07674, 0.9039, 0.07694, 0.9039, 0.07001, 0.9072, 0.07035, 0.9072, 0.07035, 0.9052, 0.07674, 0.9024, 0.07674, 0.9037, 0.07694, 0.9037, 0.07694, 0.9075, 0.07694, 0.9062, 0.07674, 0.9062, 0.08338, 0.904, 0.08778, 0.9071, 0.08715, 0.904, 0.08338, 0.9103, 0.08338, 0.904, 0.08277, 0.904, 0.079, 0.904, 0.07837, 0.9071, 0.08277, 0.904, 0.0912, 0.9125, 0.0912, 0.9128, 0.09151, 0.9124, 0.06279, 0.8987, 0.06279, 0.8929, 0.06156, 0.8929, 0.07357, 0.9079, 0.07357, 0.9092, 0.07385, 0.9092, 0.0912, 0.9133, 0.09151, 0.9133, 0.0912, 0.9129, 0.09181, 0.9128, 0.0912, 0.9128, 0.0912, 0.9129, 0.07822, 0.9162, 0.07849, 0.9162, 0.07828, 0.9162, 0.07655, 0.907, 0.07655, 0.9048, 0.07622, 0.9048, 0.07622, 0.8983, 0.07622, 0.9005, 0.07655, 0.9005, 0.07875, 0.9166, 0.07849, 0.917, 0.07875, 0.9169, 0.07875, 0.9165, 0.07822, 0.9165, 0.07822, 0.9166, 0.2467, 0.2248, 0.2465, 0.225, 0.2467, 0.225, 0.2465, 0.2245, 0.2463, 0.2248, 0.2465, 0.225, 0.2461, 0.2248, 0.2465, 0.225, 0.2463, 0.2248, 0.2465, 0.225, 0.2463, 0.2253, 0.2461, 0.2254, 0.2467, 0.2254, 0.2366, 0.2231, 0.2356, 0.2231, 0.2366, 0.2248, 0.2337, 0.2227, 0.2337, 0.2248, 0.2347, 0.2219, 0.2356, 0.2231, 0.2347, 0.2219, 0.2337, 0.2248, 0.2356, 0.223, 0.2347, 0.2217, 0.2347, 0.2219, 0.2347, 0.2217, 0.2356, 0.223, 0.2356, 0.2206, 0.2366, 0.2216, 0.2356, 0.223, 0.2366, 0.223, 0.2347, 0.2217, 0.2337, 0.2216, 0.2337, 0.2217, 0.2366, 0.2185, 0.2337, 0.2185, 0.2347, 0.2193, 0.2356, 0.2204, 0.08436, 0.9101, 0.08395, 0.9152, 0.08491, 0.914, 0.08036, 0.9153, 0.07925, 0.9098, 0.07928, 0.914, 0.08219, 0.9156, 0.07999, 0.9085, 0.08036, 0.9153, 0.08355, 0.909, 0.08219, 0.9156, 0.08395, 0.9152, 0.08439, 0.9099, 0.08452, 0.9102, 0.08473, 0.9099, 0.07922, 0.9096, 0.07948, 0.9083, 0.07887, 0.9097, 0.08293, 0.8993, 0.08083, 0.8995, 0.08298, 0.8995, 0.2577, 0.2265, 0.2589, 0.2293, 0.2589, 0.2265, 0.07928, 0.914, 0.07927, 0.9143, 0.08036, 0.9153, 0.08036, 0.9153, 0.07927, 0.9143, 0.08026, 0.9155, 0.08183, 0.9086, 0.08037, 0.9084, 0.07999, 0.9085, 0.07999, 0.9085, 0.08037, 0.9084, 0.07999, 0.9083, 0.08491, 0.914, 0.08452, 0.9102, 0.08436, 0.9101, 0.08436, 0.9101, 0.08452, 0.9102, 0.08441, 0.9101, 0.08452, 0.9102, 0.08491, 0.914, 0.085, 0.9139, 0.08436, 0.9101, 0.08439, 0.9099, 0.08355, 0.909, 0.08355, 0.909, 0.08439, 0.9099, 0.08365, 0.9088, 0.08036, 0.9153, 0.08068, 0.9156, 0.08219, 0.9156, 0.08219, 0.9156, 0.08068, 0.9156, 0.0822, 0.9158, 0.08395, 0.9152, 0.08492, 0.9142, 0.08491, 0.914, 0.08491, 0.914, 0.08492, 0.9142, 0.08495, 0.914, 0.07999, 0.9085, 0.07922, 0.9096, 0.07925, 0.9098, 0.07925, 0.9098, 0.07922, 0.9096, 0.0792, 0.9098, 0.08219, 0.9156, 0.08366, 0.9154, 0.08395, 0.9152, 0.08395, 0.9152, 0.08366, 0.9154, 0.08405, 0.9153, 0.07925, 0.9098, 0.07913, 0.9139, 0.07928, 0.914, 0.07928, 0.914, 0.07913, 0.9139, 0.07924, 0.9141, 0.07913, 0.9139, 0.07925, 0.9098, 0.07914, 0.9099, 0.08355, 0.909, 0.08328, 0.9087, 0.08183, 0.9086, 0.08183, 0.9086, 0.08328, 0.9087, 0.08186, 0.9084, 0.08215, 0.8979, 0.09027, 0.8983, 0.09027, 0.8979, 0.0824, 0.8996, 0.08231, 0.899, 0.08231, 0.8996, 0.0933, 0.9059, 0.0928, 0.9059, 0.0933, 0.9059, 0.08289, 0.8977, 0.08083, 0.8979, 0.0829, 0.8979, 0.09746, 0.9174, 0.101, 0.917, 0.09746, 0.917, 0.07949, 0.9156, 0.07952, 0.9157, 0.07958, 0.9156, 0.0707, 0.9052, 0.07035, 0.9072, 0.0707, 0.9072, 0.2515, 0.2213, 0.2504, 0.2221, 0.2515, 0.2221, 0.07779, 0.8911, 0.07767, 0.8911, 0.07766, 0.8912, 0.07779, 0.8912, 0.2551, 0.2186, 0.2564, 0.2181, 0.2564, 0.2178, 0.2567, 0.2178, 0.2551, 0.2147, 0.2551, 0.2147, 0.2592, 0.2178, 0.2613, 0.2178, 0.2613, 0.218, 0.2674, 0.2163, 0.2674, 0.2147, 0.08347, 0.9011, 0.08358, 0.8991, 0.08347, 0.8991, 0.08091, 0.917, 0.08087, 0.9171, 0.08095, 0.9171, 0.07887, 0.9142, 0.08026, 0.9155, 0.07927, 0.9143, 0.08073, 0.913, 0.08087, 0.9131, 0.08083, 0.913, 0.08531, 0.9142, 0.08495, 0.914, 0.08492, 0.9142, 0.08073, 0.9172, 0.07952, 0.9157, 0.07939, 0.9158, 0.08083, 0.8975, 0.08289, 0.8977, 0.08295, 0.8975, 0.07939, 0.9158, 0.07946, 0.9157, 0.07936, 0.9157, 0.08473, 0.9099, 0.085, 0.9139, 0.08531, 0.9142, 0.07958, 0.9156, 0.08082, 0.917, 0.08091, 0.917, 0.08012, 0.9162, 0.07995, 0.916, 0.2463, 0.2247, 0.2465, 0.2245, 0.2465, 0.2245, 0.0933, 0.9058, 0.0928, 0.9059, 0.0933, 0.9059, 0.2391, 0.2177, 0.2457, 0.2192, 0.2457, 0.2177, 0.07952, 0.9145, 0.08073, 0.913, 0.07939, 0.9144, 0.2726, 0.2319, 0.2708, 0.2236, 0.2708, 0.2319, 0.08439, 0.9099, 0.08397, 0.9086, 0.08365, 0.9088, 0.08531, 0.9142, 0.08405, 0.9153, 0.0844, 0.9156, 0.07927, 0.9143, 0.07913, 0.9139, 0.07887, 0.9142, 0.07887, 0.9097, 0.07913, 0.9139, 0.07914, 0.9099, 0.07887, 0.9097, 0.0792, 0.9098, 0.07922, 0.9096, 0.2461, 0.2241, 0.2465, 0.2245, 0.2467, 0.2241, 0.08073, 0.9172, 0.08087, 0.9171, 0.08082, 0.917, 0.07939, 0.9158, 0.07804, 0.9161, 0.07807, 0.9162, 0.07958, 0.9145, 0.08082, 0.9131, 0.07952, 0.9145, 0.07949, 0.9146, 0.07952, 0.9145, 0.07946, 0.9145, 0.08091, 0.9132, 0.08087, 0.9131, 0.08082, 0.9131, 0.07934, 0.9146, 0.07946, 0.9145, 0.07936, 0.9145, 0.07946, 0.9157, 0.07934, 0.9156, 0.07936, 0.9157, 0.08073, 0.913, 0.08059, 0.9125, 0.08057, 0.9125, 0.2463, 0.2247, 0.2461, 0.2246, 0.2461, 0.2247, 0.07939, 0.9144, 0.07946, 0.9145, 0.07952, 0.9145, 0.08094, 0.9172, 0.08087, 0.9171, 0.08083, 0.9172, 0.08087, 0.9131, 0.08094, 0.9129, 0.08083, 0.913, 0.08095, 0.9131, 0.08094, 0.9129, 0.08087, 0.9131, 0.09746, 0.9177, 0.101, 0.9174, 0.09746, 0.9174, 0.2566, 0.2265, 0.2577, 0.2293, 0.2577, 0.2265, 0.078, 0.9141, 0.07936, 0.9145, 0.07804, 0.914, 0.2589, 0.2211, 0.2592, 0.2211, 0.2589, 0.2208, 0.2589, 0.2208, 0.2603, 0.2211, 0.2589, 0.2158, 0.2592, 0.2211, 0.2603, 0.2211, 0.2589, 0.2208, 0.2589, 0.2158, 0.2592, 0.2155, 0.2589, 0.2155, 0.2589, 0.2158, 0.2603, 0.2155, 0.2592, 0.2155, 0.2617, 0.2211, 0.2617, 0.2208, 0.2614, 0.2211, 0.2614, 0.2211, 0.2617, 0.2208, 0.2603, 0.2211, 0.2617, 0.2208, 0.2617, 0.2158, 0.2603, 0.2211, 0.2589, 0.2158, 0.2603, 0.2211, 0.2603, 0.2155, 0.2603, 0.2155, 0.2617, 0.2158, 0.2614, 0.2155, 0.2603, 0.2211, 0.2617, 0.2158, 0.2603, 0.2155, 0.2614, 0.2155, 0.2617, 0.2158, 0.2617, 0.2155, 0.08215, 0.8991, 0.09027, 0.8987, 0.09027, 0.8985, 0.08215, 0.8985, 0.0829, 0.8992, 0.08083, 0.8993, 0.08293, 0.8993, 0.2551, 0.2224, 0.2567, 0.2193, 0.2564, 0.2193, 0.2564, 0.2189, 0.2551, 0.2186, 0.2551, 0.2186, 0.2564, 0.2189, 0.2564, 0.2186, 0.07792, 0.8898, 0.07792, 0.8897, 0.07779, 0.8897, 0.07779, 0.8898, 0.08249, 0.9004, 0.0824, 0.8996, 0.0824, 0.9004, 0.08293, 0.8993, 0.08376, 0.8992, 0.08306, 0.8992, 0.0829, 0.8992, 0.0829, 0.8979, 0.08376, 0.8977, 0.08289, 0.8977, 0.08298, 0.8995, 0.08376, 0.8993, 0.08293, 0.8993, 0.0829, 0.8985, 0.08306, 0.8984, 0.08306, 0.8979, 0.0829, 0.8979, 0.0829, 0.8992, 0.08306, 0.8991, 0.08306, 0.8985, 0.0829, 0.8985, 0.08295, 0.8975, 0.08376, 0.8977, 0.08376, 0.8975, 0.0707, 0.9022, 0.07035, 0.9052, 0.0707, 0.9052, 0.253, 0.2213, 0.2515, 0.2206, 0.2515, 0.2213, 0.07001, 0.9022, 0.07035, 0.9052, 0.07035, 0.9022, 0.253, 0.2213, 0.2515, 0.2221, 0.253, 0.2221, 0.08231, 0.9004, 0.0824, 0.8996, 0.08231, 0.8996, 0.07655, 0.9045, 0.07622, 0.9041, 0.07622, 0.9045, 0.07655, 0.9008, 0.07622, 0.9012, 0.07655, 0.9012, 0.07655, 0.9026, 0.07622, 0.9012, 0.07622, 0.9026, 0.07655, 0.9008, 0.07622, 0.9005, 0.07622, 0.9008, 0.07655, 0.9041, 0.07622, 0.9026, 0.07622, 0.9041, 0.07655, 0.9048, 0.07622, 0.9045, 0.07622, 0.9048, 0.07385, 0.9118, 0.07357, 0.9115, 0.07357, 0.9118, 0.07385, 0.9094, 0.07357, 0.9092, 0.07357, 0.9094, 0.07385, 0.9113, 0.07357, 0.9105, 0.07357, 0.9113, 0.07385, 0.9096, 0.07357, 0.9094, 0.07357, 0.9096, 0.07385, 0.9105, 0.07357, 0.9096, 0.07357, 0.9105, 0.07385, 0.9115, 0.07357, 0.9113, 0.07357, 0.9115, 0.2546, 0.2186, 0.2551, 0.2224, 0.2551, 0.2186, 0.08378, 0.9012, 0.08363, 0.9011, 0.08363, 0.9012, 0.08182, 0.8985, 0.08215, 0.8991, 0.08215, 0.8985, 0.2546, 0.2147, 0.2551, 0.2186, 0.2551, 0.2147, 0.08347, 0.9012, 0.08363, 0.9011, 0.08347, 0.9011, 0.08182, 0.8979, 0.08215, 0.8985, 0.08215, 0.8979, 0.07694, 0.9058, 0.07674, 0.9049, 0.07674, 0.9058, 0.07807, 0.9139, 0.07936, 0.9145, 0.07939, 0.9144, 0.078, 0.916, 0.07936, 0.9157, 0.07934, 0.9156, 0.07694, 0.9041, 0.07674, 0.9039, 0.07674, 0.9041, 0.07694, 0.9062, 0.07674, 0.906, 0.07674, 0.9062, 0.07674, 0.9041, 0.07694, 0.9049, 0.07694, 0.9041, 0.0824, 0.899, 0.08249, 0.8996, 0.08249, 0.899, 0.2504, 0.2213, 0.2515, 0.2206, 0.2504, 0.2206, 0.07674, 0.9058, 0.07694, 0.906, 0.07694, 0.9058, 0.07674, 0.9037, 0.07694, 0.9039, 0.07694, 0.9037, 0.07001, 0.9072, 0.07035, 0.9052, 0.07001, 0.9052, 0.07674, 0.9024, 0.07694, 0.9037, 0.07694, 0.9024, 0.07694, 0.9075, 0.07674, 0.9062, 0.07674, 0.9075, 0.08778, 0.9046, 0.08715, 0.904, 0.08778, 0.9071, 0.08778, 0.9071, 0.08715, 0.9103, 0.08778, 0.9097, 0.08778, 0.9097, 0.08715, 0.9103, 0.08778, 0.9103, 0.08715, 0.9103, 0.08778, 0.9071, 0.08338, 0.9103, 0.08338, 0.9103, 0.08778, 0.9071, 0.08338, 0.904, 0.08715, 0.904, 0.08778, 0.9046, 0.08778, 0.904, 0.08338, 0.9103, 0.08277, 0.904, 0.08277, 0.9103, 0.079, 0.9103, 0.07837, 0.9097, 0.07837, 0.9103, 0.07837, 0.9071, 0.079, 0.904, 0.07837, 0.9046, 0.07837, 0.9046, 0.079, 0.904, 0.07837, 0.904, 0.079, 0.9103, 0.07837, 0.9071, 0.07837, 0.9097, 0.08277, 0.904, 0.07837, 0.9071, 0.08277, 0.9103, 0.08277, 0.9103, 0.07837, 0.9071, 0.079, 0.9103, 0.09151, 0.9124, 0.09181, 0.9125, 0.09175, 0.9124, 0.09175, 0.9124, 0.09181, 0.9125, 0.09181, 0.9124, 0.09181, 0.9125, 0.09151, 0.9124, 0.09181, 0.9128, 0.09181, 0.9128, 0.09151, 0.9124, 0.0912, 0.9128, 0.0912, 0.9125, 0.09126, 0.9124, 0.0912, 0.9124, 0.09126, 0.9124, 0.0912, 0.9125, 0.09151, 0.9124, 0.06279, 0.8987, 0.06156, 0.8929, 0.06156, 0.8987, 0.07357, 0.9079, 0.07385, 0.9092, 0.07385, 0.9079, 0.0912, 0.9129, 0.09151, 0.9133, 0.09181, 0.9129, 0.09181, 0.9129, 0.09151, 0.9133, 0.09181, 0.9133, 0.09181, 0.9133, 0.09175, 0.9133, 0.09181, 0.9133, 0.09151, 0.9133, 0.0912, 0.9133, 0.09126, 0.9133, 0.09126, 0.9133, 0.0912, 0.9133, 0.0912, 0.9133, 0.09181, 0.9133, 0.09151, 0.9133, 0.09175, 0.9133, 0.09181, 0.9128, 0.0912, 0.9129, 0.09181, 0.9129, 0.0787, 0.9162, 0.07875, 0.9162, 0.07875, 0.9162, 0.07875, 0.9162, 0.07849, 0.9162, 0.07875, 0.9165, 0.07875, 0.9165, 0.07849, 0.9162, 0.07822, 0.9165, 0.07822, 0.9162, 0.07828, 0.9162, 0.07822, 0.9162, 0.07822, 0.9165, 0.07849, 0.9162, 0.07822, 0.9162, 0.07849, 0.9162, 0.07875, 0.9162, 0.0787, 0.9162, 0.07655, 0.907, 0.07622, 0.9048, 0.07622, 0.907, 0.07622, 0.8983, 0.07655, 0.9005, 0.07655, 0.8983, 0.07875, 0.9169, 0.0787, 0.917, 0.07875, 0.917, 0.07849, 0.917, 0.07822, 0.9169, 0.07828, 0.917, 0.07828, 0.917, 0.07822, 0.9169, 0.07822, 0.917, 0.07849, 0.917, 0.07822, 0.9166, 0.07822, 0.9169, 0.07875, 0.9169, 0.07849, 0.917, 0.0787, 0.917, 0.07822, 0.9166, 0.07849, 0.917, 0.07875, 0.9166, 0.07875, 0.9165, 0.07822, 0.9166, 0.07875, 0.9166, 0.2465, 0.225, 0.2467, 0.2248, 0.2465, 0.2245, 0.2465, 0.2245, 0.2467, 0.2248, 0.2467, 0.2245, 0.2465, 0.225, 0.2461, 0.2248, 0.2465, 0.225, 0.2465, 0.225, 0.2461, 0.2248, 0.2461, 0.2252, 0.2463, 0.2252, 0.2463, 0.2253, 0.2461, 0.2248, 0.2463, 0.2248, 0.2461, 0.2248, 0.2465, 0.225, 0.2467, 0.2254, 0.2467, 0.225, 0.2337, 0.2227, 0.2347, 0.2219, 0.2337, 0.2219, 0.2356, 0.2231, 0.2337, 0.2248, 0.2366, 0.2248, 0.2356, 0.223, 0.2347, 0.2219, 0.2356, 0.2231, 0.2356, 0.223, 0.2366, 0.2216, 0.2356, 0.2206, 0.2356, 0.2206, 0.2366, 0.2216, 0.2366, 0.2206, 0.2337, 0.2216, 0.2356, 0.2204, 0.2347, 0.2193, 0.2347, 0.2195, 0.2337, 0.2195, 0.2356, 0.2204, 0.2337, 0.2216, 0.2356, 0.2206, 0.2356, 0.2206, 0.2337, 0.2216, 0.2347, 0.2217, 0.2366, 0.2185, 0.2356, 0.2204, 0.2366, 0.2204, 0.07762, 0.8897, 0.07767, 0.8898, 0.07766, 0.8897, 0.07792, 0.8897, 0.07792, 0.8898, 0.07796, 0.8897, 0.07803, 0.8911, 0.07792, 0.8911, 0.07792, 0.8912, 0.07803, 0.8912, 0.2613, 0.2189, 0.2674, 0.2187, 0.2674, 0.2186, 0.2613, 0.2186, 0.2564, 0.2181, 0.2551, 0.2186, 0.2564, 0.2186, 0.07755, 0.8903, 0.07767, 0.8898, 0.07762, 0.8897, 0.07755, 0.8897, 0.07766, 0.8897, 0.07767, 0.8898, 0.07779, 0.8898, 0.07779, 0.8897, 0.2592, 0.2178, 0.2551, 0.2147, 0.2567, 0.2178, 0.07796, 0.8897, 0.07792, 0.8898, 0.07803, 0.8903, 0.07803, 0.8897, 0.07792, 0.8912, 0.07792, 0.8911, 0.07779, 0.8911, 0.07779, 0.8912, 0.07766, 0.8912, 0.07767, 0.8911, 0.07755, 0.8911, 0.07755, 0.8912, 0.07803, 0.8903, 0.07792, 0.8898, 0.07792, 0.8911, 0.07803, 0.8911, 0.2566, 0.2298, 0.2566, 0.2282, 0.2551, 0.2282, 0.2565, 0.2298, 0.255, 0.2298, 0.2536, 0.2282, 0.2536, 0.2298, 0.2565, 0.2298, 0.2551, 0.2282, 0.2551, 0.2298, 0.2551, 0.2298, 0.2551, 0.2282, 0.2536, 0.2282, 0.255, 0.2298, 0.07123, 0.9042, 0.07152, 0.9042, 0.07152, 0.9024, 0.07123, 0.9024, 0.2461, 0.2253, 0.2461, 0.2254, 0.2463, 0.2253, 0.08234, 0.8941, 0.08327, 0.8941, 0.08339, 0.8941, 0.08343, 0.8941, 0.08343, 0.8941, 0.08343, 0.894, 0.08343, 0.8938, 0.08343, 0.8934, 0.08343, 0.8934, 0.08343, 0.8933, 0.08343, 0.8929, 0.08343, 0.8927, 0.08343, 0.8926, 0.08343, 0.8926, 0.08331, 0.8926, 0.08327, 0.8926, 0.08234, 0.8926, 0.07152, 0.9066, 0.07123, 0.9066, 0.07123, 0.907, 0.07152, 0.907, 0.08067, 0.9125, 0.08083, 0.913, 0.0807, 0.9125, 0.08067, 0.9177, 0.08083, 0.9172, 0.08064, 0.9177, 0.07152, 0.9051, 0.07123, 0.9052, 0.07123, 0.9058, 0.07152, 0.9058, 0.0807, 0.9125, 0.08083, 0.913, 0.08094, 0.9129, 0.08077, 0.9125, 0.0807, 0.9177, 0.08083, 0.9172, 0.08067, 0.9177, 0.07152, 0.9059, 0.07123, 0.9059, 0.07123, 0.9066, 0.07152, 0.9066, 0.08064, 0.9177, 0.08083, 0.9172, 0.08073, 0.9172, 0.08056, 0.9176, 0.07152, 0.9073, 0.07123, 0.9073, 0.07123, 0.9075, 0.07152, 0.9075, 0.07152, 0.9075, 0.07123, 0.9075, 0.07123, 0.9076, 0.07152, 0.9076, 0.07152, 0.9058, 0.07123, 0.9058, 0.07123, 0.9059, 0.07152, 0.9059, 0.08077, 0.9177, 0.08094, 0.9172, 0.08083, 0.9172, 0.0807, 0.9177, 0.07123, 0.9047, 0.07152, 0.9047, 0.07152, 0.9045, 0.07123, 0.9045, 0.07123, 0.9044, 0.07152, 0.9044, 0.07152, 0.9044, 0.07123, 0.9043, 0.2674, 0.2163, 0.2613, 0.218, 0.2613, 0.2181, 0.2674, 0.2184, 0.07123, 0.9052, 0.07152, 0.9051, 0.07152, 0.9047, 0.07123, 0.9047, 0.08363, 0.8991, 0.08363, 0.9011, 0.08373, 0.8991, 0.07123, 0.9072, 0.07152, 0.9073, 0.07152, 0.907, 0.07123, 0.907, 0.2674, 0.2187, 0.2613, 0.2189, 0.2613, 0.2191, 0.2674, 0.2208, 0.07123, 0.9045, 0.07152, 0.9045, 0.07152, 0.9044, 0.07123, 0.9044, 0.07123, 0.9059, 0.07152, 0.9059, 0.07152, 0.9059, 0.07123, 0.9059, 0.07123, 0.9043, 0.07152, 0.9044, 0.07152, 0.9042, 0.07123, 0.9042, 0.2674, 0.2208, 0.2613, 0.2191, 0.2613, 0.2193, 0.2592, 0.2193, 0.2551, 0.2224, 0.2674, 0.2224, 0.07123, 0.9073, 0.07152, 0.9073, 0.07152, 0.9073, 0.07123, 0.9072, 0.08373, 0.8991, 0.08363, 0.9011, 0.08378, 0.9011, 0.08378, 0.8991, 0.2674, 0.2184, 0.2613, 0.2181, 0.2613, 0.2186, 0.2674, 0.2186, 0.07152, 0.9093, 0.07152, 0.9076, 0.07123, 0.9076, 0.07123, 0.9093, 0.2337, 0.2193, 0.2347, 0.2193, 0.2337, 0.2185, 0.08219, 0.8941, 0.08234, 0.8941, 0.08234, 0.8926, 0.08219, 0.8926, 0.08126, 0.8941, 0.08219, 0.8941, 0.08219, 0.8926, 0.08126, 0.8926, 0.08122, 0.8926, 0.08111, 0.8926, 0.08111, 0.8926, 0.08111, 0.8927, 0.08111, 0.893, 0.08111, 0.8933, 0.08111, 0.8934, 0.08111, 0.8934, 0.08111, 0.8937, 0.08111, 0.894, 0.08111, 0.8941, 0.08111, 0.8941, 0.08116, 0.8941, 0.2453, 0.2188, 0.2445, 0.2188, 0.2445, 0.2165, 0.2461, 0.2165, 0.2461, 0.2188, 0.07934, 0.9146, 0.07934, 0.9156, 0.07949, 0.9156, 0.07949, 0.9146, 0.08436, 0.9101, 0.08395, 0.9152, 0.08355, 0.909, 0.08036, 0.9153, 0.07925, 0.9098, 0.07999, 0.9085, 0.08219, 0.9156, 0.07999, 0.9085, 0.08183, 0.9086, 0.08355, 0.909, 0.08219, 0.9156, 0.08183, 0.9086, 0.08439, 0.9099, 0.08452, 0.9102, 0.08441, 0.9101, 0.07922, 0.9096, 0.07948, 0.9083, 0.07983, 0.9084, 0.08293, 0.8993, 0.08083, 0.8995, 0.08083, 0.8993, 0.2577, 0.2265, 0.2589, 0.2293, 0.2577, 0.2293, 0.07927, 0.9143, 0.07924, 0.9141, 0.07928, 0.914, 0.08037, 0.9084, 0.08186, 0.9084, 0.08183, 0.9086, 0.085, 0.9139, 0.08495, 0.914, 0.08491, 0.914, 0.08439, 0.9099, 0.08441, 0.9101, 0.08436, 0.9101, 0.08068, 0.9156, 0.08026, 0.9155, 0.08036, 0.9153, 0.08492, 0.9142, 0.08405, 0.9153, 0.08395, 0.9152, 0.07922, 0.9096, 0.07983, 0.9084, 0.07999, 0.9085, 0.08366, 0.9154, 0.0822, 0.9158, 0.08219, 0.9156, 0.07914, 0.9099, 0.0792, 0.9098, 0.07925, 0.9098, 0.08328, 0.9087, 0.08365, 0.9088, 0.08355, 0.909, 0.08215, 0.8979, 0.09027, 0.8983, 0.09027, 0.8985, 0.08215, 0.8985, 0.0824, 0.8996, 0.08231, 0.899, 0.0824, 0.899, 0.0933, 0.9059, 0.0928, 0.9059, 0.0928, 0.9059, 0.08289, 0.8977, 0.08083, 0.8979, 0.08083, 0.8977, 0.09746, 0.9174, 0.101, 0.917, 0.101, 0.9174, 0.07949, 0.9156, 0.07952, 0.9157, 0.07946, 0.9157, 0.0707, 0.9052, 0.07035, 0.9072, 0.07035, 0.9052, 0.2515, 0.2213, 0.2504, 0.2221, 0.2504, 0.2213, 0.07767, 0.8898, 0.07767, 0.8911, 0.07755, 0.8911, 0.07755, 0.8903, 0.08347, 0.9011, 0.08358, 0.8991, 0.08363, 0.8991, 0.08363, 0.9011, 0.2467, 0.2245, 0.2465, 0.2245, 0.2467, 0.2241, 0.08091, 0.917, 0.08087, 0.9171, 0.08082, 0.917, 0.07887, 0.9142, 0.08026, 0.9155, 0.07988, 0.9157, 0.08073, 0.913, 0.08087, 0.9131, 0.08082, 0.9131, 0.08531, 0.9142, 0.08495, 0.914, 0.085, 0.9139, 0.08073, 0.9172, 0.07952, 0.9157, 0.08082, 0.917, 0.08083, 0.8975, 0.08289, 0.8977, 0.08083, 0.8977, 0.07939, 0.9158, 0.07946, 0.9157, 0.07952, 0.9157, 0.08473, 0.9099, 0.085, 0.9139, 0.08452, 0.9102, 0.07958, 0.9156, 0.08082, 0.917, 0.07952, 0.9157, 0.2463, 0.2247, 0.2465, 0.2245, 0.2463, 0.2248, 0.0933, 0.9058, 0.0928, 0.9059, 0.0928, 0.9058, 0.2391, 0.2177, 0.2457, 0.2192, 0.2391, 0.2192, 0.07952, 0.9145, 0.08073, 0.913, 0.08082, 0.9131, 0.2726, 0.2319, 0.2708, 0.2236, 0.2726, 0.2236, 0.08439, 0.9099, 0.08397, 0.9086, 0.08473, 0.9099, 0.08531, 0.9142, 0.08405, 0.9153, 0.08492, 0.9142, 0.07927, 0.9143, 0.07913, 0.9139, 0.07924, 0.9141, 0.07887, 0.9097, 0.07913, 0.9139, 0.07887, 0.9142, 0.07887, 0.9097, 0.0792, 0.9098, 0.07914, 0.9099, 0.2461, 0.2241, 0.2465, 0.2245, 0.2463, 0.2247, 0.08073, 0.9172, 0.08087, 0.9171, 0.08083, 0.9172, 0.07939, 0.9158, 0.07804, 0.9161, 0.07936, 0.9157, 0.07958, 0.9145, 0.08082, 0.9131, 0.08091, 0.9132, 0.08012, 0.914, 0.07995, 0.9142, 0.07949, 0.9146, 0.07952, 0.9145, 0.07958, 0.9145, 0.08091, 0.9132, 0.08087, 0.9131, 0.08095, 0.9131, 0.07934, 0.9146, 0.07946, 0.9145, 0.07949, 0.9146, 0.07949, 0.9156, 0.07946, 0.9157, 0.07934, 0.9156, 0.08073, 0.913, 0.08059, 0.9125, 0.08067, 0.9125, 0.08083, 0.913, 0.2463, 0.2247, 0.2461, 0.2246, 0.2461, 0.2241, 0.07939, 0.9144, 0.07946, 0.9145, 0.07936, 0.9145, 0.08094, 0.9172, 0.08087, 0.9171, 0.08095, 0.9171, 0.09746, 0.9177, 0.101, 0.9174, 0.101, 0.9177, 0.2566, 0.2265, 0.2577, 0.2293, 0.2566, 0.2293, 0.078, 0.9141, 0.07936, 0.9145, 0.07934, 0.9146, 0.08215, 0.8991, 0.09027, 0.8987, 0.09027, 0.8991, 0.0829, 0.8992, 0.08083, 0.8993, 0.08083, 0.8992, 0.2551, 0.2224, 0.2567, 0.2193, 0.2592, 0.2193, 0.08249, 0.9004, 0.0824, 0.8996, 0.08249, 0.8996, 0.08293, 0.8993, 0.08376, 0.8992, 0.08376, 0.8993, 0.0829, 0.8979, 0.08376, 0.8977, 0.08376, 0.8979, 0.08306, 0.8979, 0.08298, 0.8995, 0.08376, 0.8993, 0.08376, 0.8995, 0.0829, 0.8985, 0.08306, 0.8984, 0.08306, 0.8985, 0.0829, 0.8992, 0.08306, 0.8991, 0.08306, 0.8992, 0.08295, 0.8975, 0.08376, 0.8977, 0.08289, 0.8977, 0.0707, 0.9022, 0.07035, 0.9052, 0.07035, 0.9022, 0.253, 0.2213, 0.2515, 0.2206, 0.253, 0.2206, 0.07001, 0.9022, 0.07035, 0.9052, 0.07001, 0.9052, 0.253, 0.2213, 0.2515, 0.2221, 0.2515, 0.2213, 0.08231, 0.9004, 0.0824, 0.8996, 0.0824, 0.9004, 0.07655, 0.9045, 0.07622, 0.9041, 0.07655, 0.9041, 0.07655, 0.9008, 0.07622, 0.9012, 0.07622, 0.9008, 0.07655, 0.9026, 0.07622, 0.9012, 0.07655, 0.9012, 0.07655, 0.9008, 0.07622, 0.9005, 0.07655, 0.9005, 0.07655, 0.9041, 0.07622, 0.9026, 0.07655, 0.9026, 0.07655, 0.9048, 0.07622, 0.9045, 0.07655, 0.9045, 0.07385, 0.9118, 0.07357, 0.9115, 0.07385, 0.9115, 0.07385, 0.9094, 0.07357, 0.9092, 0.07385, 0.9092, 0.07385, 0.9113, 0.07357, 0.9105, 0.07385, 0.9105, 0.07385, 0.9096, 0.07357, 0.9094, 0.07385, 0.9094, 0.07385, 0.9105, 0.07357, 0.9096, 0.07385, 0.9096, 0.07385, 0.9115, 0.07357, 0.9113, 0.07385, 0.9113, 0.2546, 0.2186, 0.2551, 0.2224, 0.2546, 0.2224, 0.08378, 0.9012, 0.08363, 0.9011, 0.08378, 0.9011, 0.08182, 0.8985, 0.08215, 0.8991, 0.08182, 0.8991, 0.2546, 0.2147, 0.2551, 0.2186, 0.2546, 0.2186, 0.08347, 0.9012, 0.08363, 0.9011, 0.08363, 0.9012, 0.08182, 0.8979, 0.08215, 0.8985, 0.08182, 0.8985, 0.07694, 0.9058, 0.07674, 0.9049, 0.07694, 0.9049, 0.07807, 0.9139, 0.07936, 0.9145, 0.07804, 0.914, 0.078, 0.916, 0.07936, 0.9157, 0.07804, 0.9161, 0.07694, 0.9041, 0.07674, 0.9039, 0.07694, 0.9039, 0.07694, 0.9062, 0.07674, 0.906, 0.07694, 0.906, 0.07674, 0.9041, 0.07694, 0.9049, 0.07674, 0.9049, 0.0824, 0.899, 0.08249, 0.8996, 0.0824, 0.8996, 0.2504, 0.2213, 0.2515, 0.2206, 0.2515, 0.2213, 0.07674, 0.9058, 0.07694, 0.906, 0.07674, 0.906, 0.07674, 0.9037, 0.07694, 0.9039, 0.07674, 0.9039, 0.07001, 0.9072, 0.07035, 0.9052, 0.07035, 0.9072, 0.07674, 0.9024, 0.07694, 0.9037, 0.07674, 0.9037, 0.07694, 0.9075, 0.07674, 0.9062, 0.07694, 0.9062, 0.08338, 0.904, 0.08715, 0.904, 0.08778, 0.9071, 0.08338, 0.9103, 0.08277, 0.904, 0.08338, 0.904, 0.079, 0.904, 0.08277, 0.904, 0.07837, 0.9071, 0.0912, 0.9125, 0.09151, 0.9124, 0.0912, 0.9128, 0.06279, 0.8987, 0.06156, 0.8929, 0.06279, 0.8929, 0.07357, 0.9079, 0.07385, 0.9092, 0.07357, 0.9092, 0.0912, 0.9133, 0.0912, 0.9129, 0.09151, 0.9133, 0.09181, 0.9128, 0.0912, 0.9129, 0.0912, 0.9128, 0.07822, 0.9162, 0.07828, 0.9162, 0.07849, 0.9162, 0.07655, 0.907, 0.07622, 0.9048, 0.07655, 0.9048, 0.07622, 0.8983, 0.07655, 0.9005, 0.07622, 0.9005, 0.07875, 0.9166, 0.07875, 0.9169, 0.07849, 0.917, 0.07875, 0.9165, 0.07822, 0.9166, 0.07822, 0.9165, 0.2467, 0.2248, 0.2467, 0.225, 0.2465, 0.225, 0.2465, 0.2245, 0.2465, 0.225, 0.2463, 0.2248, 0.2461, 0.2248, 0.2463, 0.2248, 0.2465, 0.225, 0.2465, 0.225, 0.2467, 0.2254, 0.2461, 0.2254, 0.2463, 0.2253, 0.2366, 0.2231, 0.2366, 0.2248, 0.2356, 0.2231, 0.2337, 0.2227, 0.2347, 0.2219, 0.2337, 0.2248, 0.2356, 0.2231, 0.2337, 0.2248, 0.2347, 0.2219, 0.2356, 0.223, 0.2347, 0.2219, 0.2347, 0.2217, 0.2347, 0.2217, 0.2356, 0.2206, 0.2356, 0.223, 0.2366, 0.2216, 0.2366, 0.223, 0.2356, 0.223, 0.2347, 0.2217, 0.2337, 0.2217, 0.2337, 0.2216, 0.2366, 0.2185, 0.2356, 0.2204, 0.2347, 0.2193, 0.2337, 0.2185, 0.08436, 0.9101, 0.08491, 0.914, 0.08395, 0.9152, 0.08036, 0.9153, 0.07928, 0.914, 0.07925, 0.9098, 0.08219, 0.9156, 0.08036, 0.9153, 0.07999, 0.9085, 0.08355, 0.909, 0.08395, 0.9152, 0.08219, 0.9156, 0.08439, 0.9099, 0.08473, 0.9099, 0.08452, 0.9102, 0.07922, 0.9096, 0.07887, 0.9097, 0.07948, 0.9083, 0.08293, 0.8993, 0.08298, 0.8995, 0.08083, 0.8995, 0.2577, 0.2265, 0.2589, 0.2265, 0.2589, 0.2293, 0.07928, 0.914, 0.08036, 0.9153, 0.07927, 0.9143, 0.08036, 0.9153, 0.08026, 0.9155, 0.07927, 0.9143, 0.08183, 0.9086, 0.07999, 0.9085, 0.08037, 0.9084, 0.07999, 0.9085, 0.07999, 0.9083, 0.08037, 0.9084, 0.08491, 0.914, 0.08436, 0.9101, 0.08452, 0.9102, 0.08436, 0.9101, 0.08441, 0.9101, 0.08452, 0.9102, 0.08452, 0.9102, 0.085, 0.9139, 0.08491, 0.914, 0.08436, 0.9101, 0.08355, 0.909, 0.08439, 0.9099, 0.08355, 0.909, 0.08365, 0.9088, 0.08439, 0.9099, 0.08036, 0.9153, 0.08219, 0.9156, 0.08068, 0.9156, 0.08219, 0.9156, 0.0822, 0.9158, 0.08068, 0.9156, 0.08395, 0.9152, 0.08491, 0.914, 0.08492, 0.9142, 0.08491, 0.914, 0.08495, 0.914, 0.08492, 0.9142, 0.07999, 0.9085, 0.07925, 0.9098, 0.07922, 0.9096, 0.07925, 0.9098, 0.0792, 0.9098, 0.07922, 0.9096, 0.08219, 0.9156, 0.08395, 0.9152, 0.08366, 0.9154, 0.08395, 0.9152, 0.08405, 0.9153, 0.08366, 0.9154, 0.07925, 0.9098, 0.07928, 0.914, 0.07913, 0.9139, 0.07928, 0.914, 0.07924, 0.9141, 0.07913, 0.9139, 0.07913, 0.9139, 0.07914, 0.9099, 0.07925, 0.9098, 0.08355, 0.909, 0.08183, 0.9086, 0.08328, 0.9087, 0.08183, 0.9086, 0.08186, 0.9084, 0.08328, 0.9087, 0.08215, 0.8979, 0.09027, 0.8979, 0.09027, 0.8983, 0.0824, 0.8996, 0.08231, 0.8996, 0.08231, 0.899, 0.0933, 0.9059, 0.0933, 0.9059, 0.0928, 0.9059, 0.08289, 0.8977, 0.0829, 0.8979, 0.08083, 0.8979, 0.09746, 0.9174, 0.09746, 0.917, 0.101, 0.917, 0.07949, 0.9156, 0.07958, 0.9156, 0.07952, 0.9157, 0.0707, 0.9052, 0.0707, 0.9072, 0.07035, 0.9072, 0.2515, 0.2213, 0.2515, 0.2221, 0.2504, 0.2221, 0.07779, 0.8911, 0.07779, 0.8912, 0.07766, 0.8912, 0.07767, 0.8911, 0.2551, 0.2186, 0.2551, 0.2147, 0.2567, 0.2178, 0.2564, 0.2178, 0.2564, 0.2181, 0.2551, 0.2147, 0.2674, 0.2147, 0.2674, 0.2163, 0.2613, 0.218, 0.2613, 0.2178, 0.2592, 0.2178, 0.08347, 0.9011, 0.08347, 0.8991, 0.08358, 0.8991, 0.08091, 0.917, 0.08095, 0.9171, 0.08087, 0.9171, 0.07887, 0.9142, 0.07927, 0.9143, 0.08026, 0.9155, 0.08073, 0.913, 0.08083, 0.913, 0.08087, 0.9131, 0.08531, 0.9142, 0.08492, 0.9142, 0.08495, 0.914, 0.08073, 0.9172, 0.07939, 0.9158, 0.07952, 0.9157, 0.08083, 0.8975, 0.08295, 0.8975, 0.08289, 0.8977, 0.07939, 0.9158, 0.07936, 0.9157, 0.07946, 0.9157, 0.08473, 0.9099, 0.08531, 0.9142, 0.085, 0.9139, 0.07958, 0.9156, 0.07995, 0.916, 0.08012, 0.9162, 0.08091, 0.917, 0.08082, 0.917, 0.2463, 0.2247, 0.2465, 0.2245, 0.2465, 0.2245, 0.0933, 0.9058, 0.0933, 0.9059, 0.0928, 0.9059, 0.2391, 0.2177, 0.2457, 0.2177, 0.2457, 0.2192, 0.07952, 0.9145, 0.07939, 0.9144, 0.08073, 0.913, 0.2726, 0.2319, 0.2708, 0.2319, 0.2708, 0.2236, 0.08439, 0.9099, 0.08365, 0.9088, 0.08397, 0.9086, 0.08531, 0.9142, 0.0844, 0.9156, 0.08405, 0.9153, 0.07927, 0.9143, 0.07887, 0.9142, 0.07913, 0.9139, 0.07887, 0.9097, 0.07914, 0.9099, 0.07913, 0.9139, 0.07887, 0.9097, 0.07922, 0.9096, 0.0792, 0.9098, 0.2461, 0.2241, 0.2467, 0.2241, 0.2465, 0.2245, 0.08073, 0.9172, 0.08082, 0.917, 0.08087, 0.9171, 0.07939, 0.9158, 0.07807, 0.9162, 0.07804, 0.9161, 0.07958, 0.9145, 0.07952, 0.9145, 0.08082, 0.9131, 0.07949, 0.9146, 0.07946, 0.9145, 0.07952, 0.9145, 0.08091, 0.9132, 0.08082, 0.9131, 0.08087, 0.9131, 0.07934, 0.9146, 0.07936, 0.9145, 0.07946, 0.9145, 0.07946, 0.9157, 0.07936, 0.9157, 0.07934, 0.9156, 0.08073, 0.913, 0.08057, 0.9125, 0.08059, 0.9125, 0.2463, 0.2247, 0.2461, 0.2247, 0.2461, 0.2246, 0.07939, 0.9144, 0.07952, 0.9145, 0.07946, 0.9145, 0.08094, 0.9172, 0.08083, 0.9172, 0.08087, 0.9171, 0.08087, 0.9131, 0.08083, 0.913, 0.08094, 0.9129, 0.08095, 0.9131, 0.08087, 0.9131, 0.08094, 0.9129, 0.09746, 0.9177, 0.09746, 0.9174, 0.101, 0.9174, 0.2566, 0.2265, 0.2577, 0.2265, 0.2577, 0.2293, 0.078, 0.9141, 0.07804, 0.914, 0.07936, 0.9145, 0.2589, 0.2211, 0.2589, 0.2208, 0.2592, 0.2211, 0.2589, 0.2208, 0.2589, 0.2158, 0.2603, 0.2211, 0.2592, 0.2211, 0.2589, 0.2208, 0.2603, 0.2211, 0.2589, 0.2158, 0.2589, 0.2155, 0.2592, 0.2155, 0.2589, 0.2158, 0.2592, 0.2155, 0.2603, 0.2155, 0.2617, 0.2211, 0.2614, 0.2211, 0.2617, 0.2208, 0.2614, 0.2211, 0.2603, 0.2211, 0.2617, 0.2208, 0.2617, 0.2208, 0.2603, 0.2211, 0.2617, 0.2158, 0.2589, 0.2158, 0.2603, 0.2155, 0.2603, 0.2211, 0.2603, 0.2155, 0.2614, 0.2155, 0.2617, 0.2158, 0.2603, 0.2211, 0.2603, 0.2155, 0.2617, 0.2158, 0.2614, 0.2155, 0.2617, 0.2155, 0.2617, 0.2158, 0.08215, 0.8991, 0.08215, 0.8985, 0.09027, 0.8985, 0.09027, 0.8987, 0.0829, 0.8992, 0.08293, 0.8993, 0.08083, 0.8993, 0.2551, 0.2224, 0.2551, 0.2186, 0.2564, 0.2189, 0.2564, 0.2193, 0.2567, 0.2193, 0.2551, 0.2186, 0.2564, 0.2186, 0.2564, 0.2189, 0.07792, 0.8898, 0.07779, 0.8898, 0.07779, 0.8897, 0.07792, 0.8897, 0.08249, 0.9004, 0.0824, 0.9004, 0.0824, 0.8996, 0.08293, 0.8993, 0.0829, 0.8992, 0.08306, 0.8992, 0.08376, 0.8992, 0.0829, 0.8979, 0.08289, 0.8977, 0.08376, 0.8977, 0.08298, 0.8995, 0.08293, 0.8993, 0.08376, 0.8993, 0.0829, 0.8985, 0.0829, 0.8979, 0.08306, 0.8979, 0.08306, 0.8984, 0.0829, 0.8992, 0.0829, 0.8985, 0.08306, 0.8985, 0.08306, 0.8991, 0.08295, 0.8975, 0.08376, 0.8975, 0.08376, 0.8977, 0.0707, 0.9022, 0.0707, 0.9052, 0.07035, 0.9052, 0.253, 0.2213, 0.2515, 0.2213, 0.2515, 0.2206, 0.07001, 0.9022, 0.07035, 0.9022, 0.07035, 0.9052, 0.253, 0.2213, 0.253, 0.2221, 0.2515, 0.2221, 0.08231, 0.9004, 0.08231, 0.8996, 0.0824, 0.8996, 0.07655, 0.9045, 0.07622, 0.9045, 0.07622, 0.9041, 0.07655, 0.9008, 0.07655, 0.9012, 0.07622, 0.9012, 0.07655, 0.9026, 0.07622, 0.9026, 0.07622, 0.9012, 0.07655, 0.9008, 0.07622, 0.9008, 0.07622, 0.9005, 0.07655, 0.9041, 0.07622, 0.9041, 0.07622, 0.9026, 0.07655, 0.9048, 0.07622, 0.9048, 0.07622, 0.9045, 0.07385, 0.9118, 0.07357, 0.9118, 0.07357, 0.9115, 0.07385, 0.9094, 0.07357, 0.9094, 0.07357, 0.9092, 0.07385, 0.9113, 0.07357, 0.9113, 0.07357, 0.9105, 0.07385, 0.9096, 0.07357, 0.9096, 0.07357, 0.9094, 0.07385, 0.9105, 0.07357, 0.9105, 0.07357, 0.9096, 0.07385, 0.9115, 0.07357, 0.9115, 0.07357, 0.9113, 0.2546, 0.2186, 0.2551, 0.2186, 0.2551, 0.2224, 0.08378, 0.9012, 0.08363, 0.9012, 0.08363, 0.9011, 0.08182, 0.8985, 0.08215, 0.8985, 0.08215, 0.8991, 0.2546, 0.2147, 0.2551, 0.2147, 0.2551, 0.2186, 0.08347, 0.9012, 0.08347, 0.9011, 0.08363, 0.9011, 0.08182, 0.8979, 0.08215, 0.8979, 0.08215, 0.8985, 0.07694, 0.9058, 0.07674, 0.9058, 0.07674, 0.9049, 0.07807, 0.9139, 0.07939, 0.9144, 0.07936, 0.9145, 0.078, 0.916, 0.07934, 0.9156, 0.07936, 0.9157, 0.07694, 0.9041, 0.07674, 0.9041, 0.07674, 0.9039, 0.07694, 0.9062, 0.07674, 0.9062, 0.07674, 0.906, 0.07674, 0.9041, 0.07694, 0.9041, 0.07694, 0.9049, 0.0824, 0.899, 0.08249, 0.899, 0.08249, 0.8996, 0.2504, 0.2213, 0.2504, 0.2206, 0.2515, 0.2206, 0.07674, 0.9058, 0.07694, 0.9058, 0.07694, 0.906, 0.07674, 0.9037, 0.07694, 0.9037, 0.07694, 0.9039, 0.07001, 0.9072, 0.07001, 0.9052, 0.07035, 0.9052, 0.07674, 0.9024, 0.07694, 0.9024, 0.07694, 0.9037, 0.07694, 0.9075, 0.07674, 0.9075, 0.07674, 0.9062, 0.08778, 0.9046, 0.08778, 0.9071, 0.08715, 0.904, 0.08778, 0.9071, 0.08778, 0.9097, 0.08715, 0.9103, 0.08778, 0.9097, 0.08778, 0.9103, 0.08715, 0.9103, 0.08715, 0.9103, 0.08338, 0.9103, 0.08778, 0.9071, 0.08338, 0.9103, 0.08338, 0.904, 0.08778, 0.9071, 0.08715, 0.904, 0.08778, 0.904, 0.08778, 0.9046, 0.08338, 0.9103, 0.08277, 0.9103, 0.08277, 0.904, 0.079, 0.9103, 0.07837, 0.9103, 0.07837, 0.9097, 0.07837, 0.9071, 0.07837, 0.9046, 0.079, 0.904, 0.07837, 0.9046, 0.07837, 0.904, 0.079, 0.904, 0.079, 0.9103, 0.07837, 0.9097, 0.07837, 0.9071, 0.08277, 0.904, 0.08277, 0.9103, 0.07837, 0.9071, 0.08277, 0.9103, 0.079, 0.9103, 0.07837, 0.9071, 0.09151, 0.9124, 0.09175, 0.9124, 0.09181, 0.9125, 0.09175, 0.9124, 0.09181, 0.9124, 0.09181, 0.9125, 0.09181, 0.9125, 0.09181, 0.9128, 0.09151, 0.9124, 0.09181, 0.9128, 0.0912, 0.9128, 0.09151, 0.9124, 0.0912, 0.9125, 0.0912, 0.9124, 0.09126, 0.9124, 0.09126, 0.9124, 0.09151, 0.9124, 0.0912, 0.9125, 0.06279, 0.8987, 0.06156, 0.8987, 0.06156, 0.8929, 0.07357, 0.9079, 0.07385, 0.9079, 0.07385, 0.9092, 0.0912, 0.9129, 0.09181, 0.9129, 0.09151, 0.9133, 0.09181, 0.9129, 0.09181, 0.9133, 0.09151, 0.9133, 0.09181, 0.9133, 0.09181, 0.9133, 0.09175, 0.9133, 0.09151, 0.9133, 0.09126, 0.9133, 0.0912, 0.9133, 0.09126, 0.9133, 0.0912, 0.9133, 0.0912, 0.9133, 0.09181, 0.9133, 0.09175, 0.9133, 0.09151, 0.9133, 0.09181, 0.9128, 0.09181, 0.9129, 0.0912, 0.9129, 0.0787, 0.9162, 0.07875, 0.9162, 0.07875, 0.9162, 0.07875, 0.9162, 0.07875, 0.9165, 0.07849, 0.9162, 0.07875, 0.9165, 0.07822, 0.9165, 0.07849, 0.9162, 0.07822, 0.9162, 0.07822, 0.9162, 0.07828, 0.9162, 0.07822, 0.9165, 0.07822, 0.9162, 0.07849, 0.9162, 0.07849, 0.9162, 0.0787, 0.9162, 0.07875, 0.9162, 0.07655, 0.907, 0.07622, 0.907, 0.07622, 0.9048, 0.07622, 0.8983, 0.07655, 0.8983, 0.07655, 0.9005, 0.07875, 0.9169, 0.07875, 0.917, 0.0787, 0.917, 0.07849, 0.917, 0.07828, 0.917, 0.07822, 0.9169, 0.07828, 0.917, 0.07822, 0.917, 0.07822, 0.9169, 0.07849, 0.917, 0.07822, 0.9169, 0.07822, 0.9166, 0.07875, 0.9169, 0.0787, 0.917, 0.07849, 0.917, 0.07822, 0.9166, 0.07875, 0.9166, 0.07849, 0.917, 0.07875, 0.9165, 0.07875, 0.9166, 0.07822, 0.9166, 0.2465, 0.225, 0.2465, 0.2245, 0.2467, 0.2248, 0.2465, 0.2245, 0.2467, 0.2245, 0.2467, 0.2248, 0.2465, 0.225, 0.2465, 0.225, 0.2461, 0.2248, 0.2465, 0.225, 0.2463, 0.2253, 0.2463, 0.2252, 0.2461, 0.2252, 0.2461, 0.2248, 0.2461, 0.2248, 0.2461, 0.2248, 0.2463, 0.2248, 0.2465, 0.225, 0.2467, 0.225, 0.2467, 0.2254, 0.2337, 0.2227, 0.2337, 0.2219, 0.2347, 0.2219, 0.2356, 0.2231, 0.2366, 0.2248, 0.2337, 0.2248, 0.2356, 0.223, 0.2356, 0.2231, 0.2347, 0.2219, 0.2356, 0.223, 0.2356, 0.2206, 0.2366, 0.2216, 0.2356, 0.2206, 0.2366, 0.2206, 0.2366, 0.2216, 0.2337, 0.2216, 0.2337, 0.2195, 0.2347, 0.2195, 0.2347, 0.2193, 0.2356, 0.2204, 0.2356, 0.2204, 0.2356, 0.2206, 0.2337, 0.2216, 0.2356, 0.2206, 0.2347, 0.2217, 0.2337, 0.2216, 0.2366, 0.2185, 0.2366, 0.2204, 0.2356, 0.2204, 0.07762, 0.8897, 0.07766, 0.8897, 0.07767, 0.8898, 0.07792, 0.8897, 0.07796, 0.8897, 0.07792, 0.8898, 0.07803, 0.8911, 0.07803, 0.8912, 0.07792, 0.8912, 0.07792, 0.8911, 0.2613, 0.2189, 0.2613, 0.2186, 0.2674, 0.2186, 0.2674, 0.2187, 0.2564, 0.2181, 0.2564, 0.2186, 0.2551, 0.2186, 0.07755, 0.8903, 0.07755, 0.8897, 0.07762, 0.8897, 0.07767, 0.8898, 0.07766, 0.8897, 0.07779, 0.8897, 0.07779, 0.8898, 0.07767, 0.8898, 0.2592, 0.2178, 0.2567, 0.2178, 0.2551, 0.2147, 0.07796, 0.8897, 0.07803, 0.8897, 0.07803, 0.8903, 0.07792, 0.8898, 0.07792, 0.8912, 0.07779, 0.8912, 0.07779, 0.8911, 0.07792, 0.8911, 0.07766, 0.8912, 0.07755, 0.8912, 0.07755, 0.8911, 0.07767, 0.8911, 0.07803, 0.8903, 0.07803, 0.8911, 0.07792, 0.8911, 0.07792, 0.8898, 0.2566, 0.2298, 0.2565, 0.2298, 0.2551, 0.2282, 0.2566, 0.2282, 0.255, 0.2298, 0.2536, 0.2298, 0.2536, 0.2282, 0.2565, 0.2298, 0.2551, 0.2298, 0.2551, 0.2282, 0.2551, 0.2298, 0.255, 0.2298, 0.2536, 0.2282, 0.2551, 0.2282, 0.07123, 0.9042, 0.07123, 0.9024, 0.07152, 0.9024, 0.07152, 0.9042, 0.2461, 0.2253, 0.2463, 0.2253, 0.2461, 0.2254, 0.08234, 0.8941, 0.08234, 0.8926, 0.08327, 0.8926, 0.08331, 0.8926, 0.08343, 0.8926, 0.08343, 0.8926, 0.08343, 0.8927, 0.08343, 0.8929, 0.08343, 0.8933, 0.08343, 0.8934, 0.08343, 0.8934, 0.08343, 0.8938, 0.08343, 0.894, 0.08343, 0.8941, 0.08343, 0.8941, 0.08339, 0.8941, 0.08327, 0.8941, 0.07152, 0.9066, 0.07152, 0.907, 0.07123, 0.907, 0.07123, 0.9066, 0.08067, 0.9125, 0.0807, 0.9125, 0.08083, 0.913, 0.08067, 0.9177, 0.08064, 0.9177, 0.08083, 0.9172, 0.07152, 0.9051, 0.07152, 0.9058, 0.07123, 0.9058, 0.07123, 0.9052, 0.0807, 0.9125, 0.08077, 0.9125, 0.08094, 0.9129, 0.08083, 0.913, 0.0807, 0.9177, 0.08067, 0.9177, 0.08083, 0.9172, 0.07152, 0.9059, 0.07152, 0.9066, 0.07123, 0.9066, 0.07123, 0.9059, 0.08064, 0.9177, 0.08056, 0.9176, 0.08073, 0.9172, 0.08083, 0.9172, 0.07152, 0.9073, 0.07152, 0.9075, 0.07123, 0.9075, 0.07123, 0.9073, 0.07152, 0.9075, 0.07152, 0.9076, 0.07123, 0.9076, 0.07123, 0.9075, 0.07152, 0.9058, 0.07152, 0.9059, 0.07123, 0.9059, 0.07123, 0.9058, 0.08077, 0.9177, 0.0807, 0.9177, 0.08083, 0.9172, 0.08094, 0.9172, 0.07123, 0.9047, 0.07123, 0.9045, 0.07152, 0.9045, 0.07152, 0.9047, 0.07123, 0.9044, 0.07123, 0.9043, 0.07152, 0.9044, 0.07152, 0.9044, 0.2674, 0.2163, 0.2674, 0.2184, 0.2613, 0.2181, 0.2613, 0.218, 0.07123, 0.9052, 0.07123, 0.9047, 0.07152, 0.9047, 0.07152, 0.9051, 0.08363, 0.8991, 0.08373, 0.8991, 0.08363, 0.9011, 0.07123, 0.9072, 0.07123, 0.907, 0.07152, 0.907, 0.07152, 0.9073, 0.2674, 0.2187, 0.2674, 0.2208, 0.2613, 0.2191, 0.2613, 0.2189, 0.07123, 0.9045, 0.07123, 0.9044, 0.07152, 0.9044, 0.07152, 0.9045, 0.07123, 0.9059, 0.07123, 0.9059, 0.07152, 0.9059, 0.07152, 0.9059, 0.07123, 0.9043, 0.07123, 0.9042, 0.07152, 0.9042, 0.07152, 0.9044, 0.2674, 0.2208, 0.2674, 0.2224, 0.2551, 0.2224, 0.2592, 0.2193, 0.2613, 0.2193, 0.2613, 0.2191, 0.07123, 0.9073, 0.07123, 0.9072, 0.07152, 0.9073, 0.07152, 0.9073, 0.08373, 0.8991, 0.08378, 0.8991, 0.08378, 0.9011, 0.08363, 0.9011, 0.2674, 0.2184, 0.2674, 0.2186, 0.2613, 0.2186, 0.2613, 0.2181, 0.07152, 0.9093, 0.07123, 0.9093, 0.07123, 0.9076, 0.07152, 0.9076, 0.2337, 0.2193, 0.2337, 0.2185, 0.2347, 0.2193, 0.08219, 0.8941, 0.08219, 0.8926, 0.08234, 0.8926, 0.08234, 0.8941, 0.08126, 0.8941, 0.08116, 0.8941, 0.08111, 0.8941, 0.08111, 0.8941, 0.08111, 0.894, 0.08111, 0.8937, 0.08111, 0.8934, 0.08111, 0.8934, 0.08111, 0.8933, 0.08111, 0.893, 0.08111, 0.8927, 0.08111, 0.8926, 0.08111, 0.8926, 0.08122, 0.8926, 0.08126, 0.8926, 0.08219, 0.8926, 0.08219, 0.8941, 0.2453, 0.2188, 0.2461, 0.2188, 0.2461, 0.2165, 0.2445, 0.2165, 0.2445, 0.2188, 0.07934, 0.9146, 0.07949, 0.9146, 0.07949, 0.9156, 0.07934, 0.9156])
me_wall_tower.materials.append(mat_material)
me_wall_tower.use_remesh_preserve_volume = False
me_wall_tower.use_remesh_preserve_attributes = False
me_wall_tower.use_mirror_vertex_groups = False
me_wall_tower.update()

# ---- objects
ob_lamp = bpy.data.objects.new('Lamp', light_lamp)
ob_camera = bpy.data.objects.new('Camera', cam_camera)
ob_lamp_001 = bpy.data.objects.new('Lamp.001', light_lamp_001)
ob_lamp_002 = bpy.data.objects.new('Lamp.002', light_lamp_002)
ob_wall_tower = bpy.data.objects.new('Wall_Tower', me_wall_tower)

# ---- transforms, parenting, visibility, modifiers, constraints
ob_lamp.location = (4.076, 1.005, 5.904)
ob_lamp.rotation_euler = (0.6503, 0.05522, 1.866)
ob_lamp.lock_rotations_4d = False
ob_lamp.empty_display_type = 'ARROWS'
ob_lamp.color = (0.0, 0.0, 0.0, 0.0)
ob_lamp.lineart.crease_threshold = 0.0
ob_camera.location = (7.481, -6.508, 5.344)
ob_camera.rotation_euler = (1.109, 0.0, 0.8149)
ob_camera.lock_rotations_4d = False
ob_camera.empty_display_type = 'ARROWS'
ob_camera.color = (0.0, 0.0, 0.0, 0.0)
ob_camera.display_type = 'WIRE'
ob_camera.lineart.crease_threshold = 0.0
ob_lamp_001.location = (-0.2791, -4.965, -4.421)
ob_lamp_001.rotation_euler = (0.6503, 0.05522, 1.866)
ob_lamp_001.lock_rotations_4d = False
ob_lamp_001.empty_display_type = 'ARROWS'
ob_lamp_001.color = (0.0, 0.0, 0.0, 0.0)
ob_lamp_001.lineart.crease_threshold = 0.0
ob_lamp_002.location = (-2.395, 2.282, 5.904)
ob_lamp_002.rotation_euler = (0.6503, 0.05522, 1.866)
ob_lamp_002.lock_rotations_4d = False
ob_lamp_002.empty_display_type = 'ARROWS'
ob_lamp_002.color = (0.0, 0.0, 0.0, 0.0)
ob_lamp_002.lineart.crease_threshold = 0.0
ob_wall_tower.location = (0.0, 0.0, 0.0)
ob_wall_tower.lock_rotations_4d = False
ob_wall_tower.empty_display_type = 'ARROWS'
ob_wall_tower.lineart.crease_threshold = 0.0

# ---- collection membership
col_collection_1.objects.link(ob_lamp)
col_collection_1.objects.link(ob_camera)
col_collection_1.objects.link(ob_lamp_001)
col_collection_1.objects.link(ob_lamp_002)
col_mesh.objects.link(ob_wall_tower)

# ---- scene / render settings (as saved in the file)
scene.camera = ob_camera
scene.frame_start = 1; scene.frame_end = 250; scene.frame_set(1)
scene.render.engine = 'BLENDER_EEVEE_NEXT'
scene.render.resolution_percentage = 50
scene.render.dither_intensity = 0.0
scene.cycles.use_denoising = False
scene.cycles.samples = 128
scene.cycles.sampling_pattern = 'TABULATED_SOBOL'
scene.cycles.use_adaptive_sampling = False
scene.cycles.use_light_tree = False
scene.cycles.blur_glossy = 0.0
scene.cycles.sample_clamp_indirect = 0.0
scene.view_settings.view_transform = 'Standard'
bpy.context.view_layer.update()
